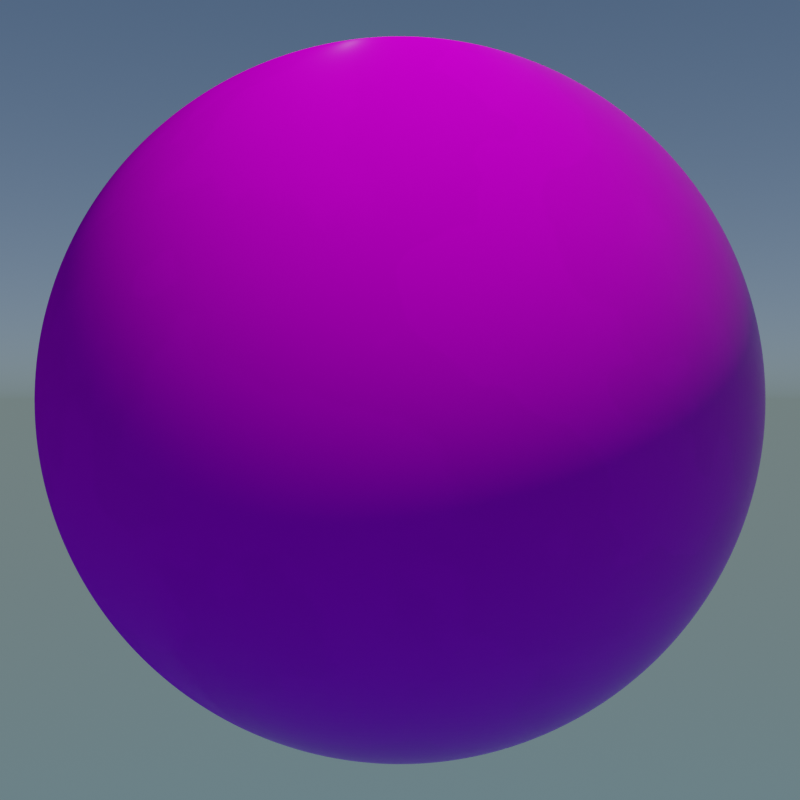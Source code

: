 # Source: Chapter03-04.blend  (saved by Blender 2.81.16; exported with 4.5.12 LTS)
import bpy
from mathutils import Matrix  # noqa: F401  (used for matrix-valued properties, if any)

bpy.ops.wm.read_factory_settings(use_empty=True)
scene = bpy.context.scene
scene.name = 'Scene'

# ---- collections
col_collection = bpy.data.collections.new('Collection'); scene.collection.children.link(col_collection)

# ---- images (referenced by path relative to the original .blend; pixels are not part of the script)
import os
ASSET_DIR = os.environ.get("B2B_ASSET_DIR", "")  # directory of the original .blend (textures are referenced by path, not embedded)
HERE = os.path.dirname(os.path.abspath(__file__))  # packed textures are extracted next to this script under _unpacked/

def load_image(name, relpath, width, height, colorspace="sRGB"):
    """Load a texture the original file referenced (path relative to the .blend, or extracted next to this script)."""
    p = next((c for c in (os.path.join(HERE, relpath), os.path.join(ASSET_DIR, relpath)) if relpath and os.path.exists(c)), "")
    if p:
        img = bpy.data.images.load(p, check_existing=True)
        img.name = name
    else:  # same state as the original file: an image datablock whose file is absent (Cycles renders it pink)
        img = bpy.data.images.new(name, width, height)
        img.source = "FILE"
        img.filepath = "//" + (relpath or name)
    img.colorspace_settings.name = colorspace
    return img
img_rough_plaster_brick_nor_4k_png = load_image('rough_plaster_brick_nor_4k.png', 'Textures/rough_plaster_brick_nor_4k.png', 1024, 1024, 'Non-Color')
img_castle_brick_07_rough_4k_png = load_image('castle_brick_07_rough_4k.png', 'Textures/castle_brick_07_rough_4k.png', 1024, 1024, 'Non-Color')
img_rough_plaster_brick_rough_4k_png = load_image('rough_plaster_brick_rough_4k.png', 'Textures/rough_plaster_brick_rough_4k.png', 1024, 1024, 'Non-Color')
img_castle_brick_07_diff_4k_png = load_image('castle_brick_07_diff_4k.png', 'Textures/castle_brick_07_diff_4k.png', 1024, 1024, 'sRGB')
img_rough_plaster_brick_diff_4k_png = load_image('rough_plaster_brick_diff_4k.png', 'Textures/rough_plaster_brick_diff_4k.png', 1024, 1024, 'sRGB')
img_castle_brick_07_nor_4k_png = load_image('castle_brick_07_nor_4k.png', 'Textures/castle_brick_07_nor_4k.png', 1024, 1024, 'Non-Color')

# ---- materials (node trees are filled in below, after node groups)
mat_spherematerial = bpy.data.materials.new('SphereMaterial')

# ---- material node trees
mat_spherematerial.use_nodes = True; mat_spherematerial.node_tree.nodes.clear()
_N = mat_spherematerial.node_tree.nodes; _L = mat_spherematerial.node_tree.links
n0 = _N.new('ShaderNodeNormalMap'); n0.name = 'Normal Map'; n0.location = (-440, -280)
n1 = _N.new('ShaderNodeMix'); n1.name = 'Mix.002'; n1.location = (-660, -280)
n1.data_type = 'RGBA'
n2 = _N.new('ShaderNodeMix'); n2.name = 'Mix.003'; n2.location = (-640, 280)
n2.data_type = 'RGBA'
n3 = _N.new('ShaderNodeTexImage'); n3.name = 'Image Texture.004'; n3.location = (-1140, 20)
n3.image = img_rough_plaster_brick_nor_4k_png
n4 = _N.new('ShaderNodeTexImage'); n4.name = 'Image Texture.001'; n4.location = (-1140, 280)
n4.image = img_castle_brick_07_rough_4k_png
n5 = _N.new('ShaderNodeOutputMaterial'); n5.name = 'Material Output'; n5.location = (480, 600)
n6 = _N.new('ShaderNodeBsdfPrincipled'); n6.name = 'Principled BSDF'; n6.location = (40, 600)
n6.width = 248
n6.distribution = 'GGX'
n6.subsurface_method = 'BURLEY'
n6.inputs[3].default_value = 1.45
n6.inputs[13].default_value = 0.02
n6.inputs[27].default_value = (0.0, 0.0, 0.0, 1.0)
n6.inputs[28].default_value = 1.0
n7 = _N.new('ShaderNodeTexImage'); n7.name = 'Image Texture.005'; n7.location = (-1140, 540)
n7.image = img_rough_plaster_brick_rough_4k_png
n8 = _N.new('ShaderNodeBrightContrast'); n8.name = 'Bright/Contrast'; n8.location = (-1900, 240)
n8.inputs[1].default_value = -0.02
n8.inputs[2].default_value = -0.02
n9 = _N.new('ShaderNodeTexImage'); n9.name = 'Image Texture'; n9.location = (-2280, 380)
n9.image = img_castle_brick_07_diff_4k_png
n10 = _N.new('ShaderNodeMix'); n10.name = 'Mix'; n10.location = (-1720, 460)
n10.data_type = 'RGBA'
n11 = _N.new('ShaderNodeTexNoise'); n11.name = 'Noise Texture.001'; n11.location = (-2560, 40)
n11.inputs[2].default_value = 3.0
n11.inputs[3].default_value = 3.0
n12 = _N.new('ShaderNodeTexImage'); n12.name = 'Image Texture.003'; n12.location = (-2280, -260)
n12.image = img_rough_plaster_brick_diff_4k_png
n13 = _N.new('ShaderNodeValToRGB'); n13.name = 'ColorRamp.001'; n13.location = (-2280, 40)
while len(n13.color_ramp.elements) > 1: n13.color_ramp.elements.remove(n13.color_ramp.elements[-1])
n13.color_ramp.elements[0].position = 0.43; n13.color_ramp.elements[0].color = (1.0, 1.0, 1.0, 1.0)
_e = n13.color_ramp.elements.new(0.435); _e.color = (0.0, 0.0, 0.0, 1.0)
n14 = _N.new('ShaderNodeMix'); n14.name = 'Mix.001'; n14.location = (-1440, 100)
n14.data_type = 'RGBA'
n15 = _N.new('ShaderNodeTexNoise'); n15.name = 'Noise Texture'; n15.location = (-2540, 660)
n15.inputs[2].default_value = 3.0
n15.inputs[3].default_value = 3.0
n16 = _N.new('ShaderNodeValToRGB'); n16.name = 'ColorRamp'; n16.location = (-2280, 660)
while len(n16.color_ramp.elements) > 1: n16.color_ramp.elements.remove(n16.color_ramp.elements[-1])
n16.color_ramp.elements[0].position = 0.505; n16.color_ramp.elements[0].color = (1.0, 1.0, 1.0, 1.0)
_e = n16.color_ramp.elements.new(0.5209); _e.color = (0.0, 0.0, 0.0, 1.0)
n17 = _N.new('ShaderNodeTexImage'); n17.name = 'Image Texture.002'; n17.location = (-1140, -240)
n17.image = img_castle_brick_07_nor_4k_png
_L.new(n6.outputs[0], n5.inputs[0])
_L.new(n15.outputs[1], n16.inputs[0])
_L.new(n9.outputs[0], n8.inputs[0])
_L.new(n4.outputs[0], n2.inputs[6])
_L.new(n17.outputs[0], n1.inputs[6])
_L.new(n0.outputs[0], n6.inputs[5])
_L.new(n9.outputs[0], n10.inputs[6])
_L.new(n10.outputs[2], n14.inputs[6])
_L.new(n8.outputs[0], n10.inputs[7])
_L.new(n16.outputs[0], n10.inputs[0])
_L.new(n12.outputs[0], n14.inputs[7])
_L.new(n11.outputs[1], n13.inputs[0])
_L.new(n13.outputs[0], n14.inputs[0])
_L.new(n1.outputs[2], n0.inputs[1])
_L.new(n3.outputs[0], n1.inputs[7])
_L.new(n16.outputs[0], n1.inputs[0])
_L.new(n2.outputs[2], n6.inputs[2])
_L.new(n7.outputs[0], n2.inputs[7])
_L.new(n16.outputs[0], n2.inputs[0])
_L.new(n14.outputs[2], n6.inputs[0])
n5.is_active_output = True

# ---- world
world_world = bpy.data.worlds.new('World'); scene.world = world_world
world_world.use_nodes = True; world_world.node_tree.nodes.clear()
_N = world_world.node_tree.nodes; _L = world_world.node_tree.links
n0 = _N.new('ShaderNodeOutputWorld'); n0.name = 'World Output'; n0.location = (300, 300)
n1 = _N.new('ShaderNodeBackground'); n1.name = 'Background'; n1.location = (10, 300)
n2 = _N.new('ShaderNodeTexSky'); n2.name = 'Sky Texture'; n2.location = (-190, 280)
n2.sky_type = 'HOSEK_WILKIE'
n2.sun_elevation = 1.571
_L.new(n1.outputs[0], n0.inputs[0])
_L.new(n2.outputs[0], n1.inputs[0])
n0.is_active_output = True
world_world.color = (0.05088, 0.05088, 0.05088)
world_world.use_sun_shadow = False
world_world.sun_shadow_jitter_overblur = 0.0

# ---- cameras
cam_camera = bpy.data.cameras.new('Camera')
cam_camera.clip_end = 100.0
cam_camera.ortho_scale = 7.314

# ---- lights
light_sun = bpy.data.lights.new('Sun', 'SUN')
light_sun.transmission_factor = 0.0
light_sun.energy = 3.0
light_sun.shadow_soft_size = 0.125

# ---- meshes
me_sphere = bpy.data.meshes.new('Sphere')
me_sphere.from_pydata([(0.0, 0.1951, 0.9808), (0.0, 0.3827, 0.9239), (0.0, 0.5556, 0.8315), (0.0, 0.7071, 0.7071), (0.0, 0.8315, 0.5556), (0.0, 0.9239, 0.3827), (0.0, 0.9808, 0.1951), (0.0, 1.0, 7.55e-08), (0.0, 0.9808, -0.1951), (0.0, 0.5556, -0.8315), (0.03806, 0.1913, 0.9808), (0.07466, 0.3753, 0.9239), (0.1084, 0.5449, 0.8315), (0.1379, 0.6935, 0.7071), (0.1622, 0.8155, 0.5556), (0.1802, 0.9061, 0.3827), (0.1913, 0.9619, 0.1951), (0.1951, 0.9808, 7.55e-08), (0.1913, 0.9619, -0.1951), (0.1802, 0.9061, -0.3827), (0.1622, 0.8155, -0.5556), (0.1379, 0.6935, -0.7071), (0.1084, 0.5449, -0.8315), (0.07466, 0.3753, -0.9239), (0.03806, 0.1913, -0.9808), (0.07466, 0.1802, 0.9808), (0.1464, 0.3536, 0.9239), (0.2126, 0.5133, 0.8315), (0.2706, 0.6533, 0.7071), (0.3182, 0.7682, 0.5556), (0.3536, 0.8536, 0.3827), (0.3753, 0.9061, 0.1951), (0.3827, 0.9239, 7.55e-08), (0.3753, 0.9061, -0.1951), (0.3536, 0.8536, -0.3827), (0.3182, 0.7682, -0.5556), (0.2706, 0.6533, -0.7071), (0.2126, 0.5133, -0.8315), (0.1464, 0.3536, -0.9239), (0.07466, 0.1802, -0.9808), (0.1084, 0.1622, 0.9808), (0.2126, 0.3182, 0.9239), (0.3087, 0.4619, 0.8315), (0.3928, 0.5879, 0.7071), (0.4619, 0.6913, 0.5556), (0.5133, 0.7682, 0.3827), (0.5449, 0.8155, 0.1951), (0.5556, 0.8315, 7.55e-08), (0.5449, 0.8155, -0.1951), (0.5133, 0.7682, -0.3827), (0.4619, 0.6913, -0.5556), (0.3928, 0.5879, -0.7071), (0.3087, 0.4619, -0.8315), (0.2126, 0.3182, -0.9239), (0.1084, 0.1622, -0.9808), (0.1379, 0.1379, 0.9808), (0.2706, 0.2706, 0.9239), (0.3928, 0.3928, 0.8315), (0.5, 0.5, 0.7071), (0.5879, 0.5879, 0.5556), (0.6533, 0.6533, 0.3827), (0.6935, 0.6935, 0.1951), (0.7071, 0.7071, 7.55e-08), (0.6935, 0.6935, -0.1951), (0.6533, 0.6533, -0.3827), (0.5879, 0.5879, -0.5556), (0.5, 0.5, -0.7071), (0.3928, 0.3928, -0.8315), (0.2706, 0.2706, -0.9239), (0.1379, 0.1379, -0.9808), (0.1622, 0.1084, 0.9808), (0.3182, 0.2126, 0.9239), (0.4619, 0.3087, 0.8315), (0.5879, 0.3928, 0.7071), (0.6913, 0.4619, 0.5556), (0.7682, 0.5133, 0.3827), (0.8155, 0.5449, 0.1951), (0.8315, 0.5556, 7.55e-08), (0.8155, 0.5449, -0.1951), (0.7682, 0.5133, -0.3827), (0.6913, 0.4619, -0.5556), (0.5879, 0.3928, -0.7071), (0.4619, 0.3087, -0.8315), (0.3182, 0.2126, -0.9239), (0.1622, 0.1084, -0.9808), (0.1802, 0.07466, 0.9808), (0.3536, 0.1464, 0.9239), (0.5133, 0.2126, 0.8315), (0.6533, 0.2706, 0.7071), (0.7682, 0.3182, 0.5556), (0.8536, 0.3536, 0.3827), (0.9061, 0.3753, 0.1951), (0.9239, 0.3827, 7.55e-08), (0.9061, 0.3753, -0.1951), (0.8536, 0.3536, -0.3827), (0.7682, 0.3182, -0.5556), (0.6533, 0.2706, -0.7071), (0.5133, 0.2126, -0.8315), (0.3536, 0.1464, -0.9239), (0.1802, 0.07466, -0.9808), (0.1913, 0.03806, 0.9808), (0.3753, 0.07466, 0.9239), (0.5449, 0.1084, 0.8315), (0.6935, 0.1379, 0.7071), (0.8155, 0.1622, 0.5556), (0.9061, 0.1802, 0.3827), (0.9619, 0.1913, 0.1951), (0.9808, 0.1951, 7.55e-08), (0.9619, 0.1913, -0.1951), (0.9061, 0.1802, -0.3827), (0.8155, 0.1622, -0.5556), (0.6935, 0.1379, -0.7071), (0.5449, 0.1084, -0.8315), (0.3753, 0.07466, -0.9239), (0.1913, 0.03806, -0.9808), (0.1951, -3.266e-07, 0.9808), (0.3827, -3.192e-07, 0.9239), (0.5556, -3.117e-07, 0.8315), (0.7071, -3.192e-07, 0.7071), (0.8315, -3.341e-07, 0.5556), (0.9239, -2.745e-07, 0.3827), (0.9808, -3.937e-07, 0.1951), (1.0, -3.788e-07, 7.55e-08), (0.9808, -3.937e-07, -0.1951), (0.9239, -2.298e-07, -0.3827), (0.8315, -3.341e-07, -0.5556), (0.7071, -3.192e-07, -0.7071), (0.5556, -3.415e-07, -0.8315), (0.3827, -3.043e-07, -0.9239), (0.1951, -3.08e-07, -0.9808), (0.1913, -0.03806, 0.9808), (0.3753, -0.07466, 0.9239), (0.5449, -0.1084, 0.8315), (0.6935, -0.138, 0.7071), (0.8155, -0.1622, 0.5556), (0.9061, -0.1802, 0.3827), (0.9619, -0.1913, 0.1951), (0.9808, -0.1951, 7.55e-08), (0.9619, -0.1913, -0.1951), (0.9061, -0.1802, -0.3827), (0.8155, -0.1622, -0.5556), (0.6935, -0.138, -0.7071), (0.5449, -0.1084, -0.8315), (0.3753, -0.07466, -0.9239), (0.1913, -0.03806, -0.9808), (0.1802, -0.07466, 0.9808), (0.3536, -0.1464, 0.9239), (0.5133, -0.2126, 0.8315), (0.6533, -0.2706, 0.7071), (0.7682, -0.3182, 0.5556), (0.8536, -0.3536, 0.3827), (0.9061, -0.3753, 0.1951), (0.9239, -0.3827, 7.55e-08), (0.9061, -0.3753, -0.1951), (0.8536, -0.3536, -0.3827), (0.7682, -0.3182, -0.5556), (0.6533, -0.2706, -0.7071), (0.5133, -0.2126, -0.8315), (0.3536, -0.1464, -0.9239), (0.1802, -0.07466, -0.9808), (0.1622, -0.1084, 0.9808), (0.3182, -0.2126, 0.9239), (0.4619, -0.3087, 0.8315), (0.5879, -0.3928, 0.7071), (0.6913, -0.4619, 0.5556), (0.7682, -0.5133, 0.3827), (0.8155, -0.5449, 0.1951), (0.8315, -0.5556, 7.55e-08), (0.8155, -0.5449, -0.1951), (0.7682, -0.5133, -0.3827), (0.6913, -0.4619, -0.5556), (0.5879, -0.3928, -0.7071), (0.4619, -0.3087, -0.8315), (0.3182, -0.2126, -0.9239), (0.1622, -0.1084, -0.9808), (0.1379, -0.138, 0.9808), (0.2706, -0.2706, 0.9239), (0.3928, -0.3928, 0.8315), (0.5, -0.5, 0.7071), (0.5879, -0.5879, 0.5556), (0.6533, -0.6533, 0.3827), (0.6935, -0.6935, 0.1951), (0.7071, -0.7071, 7.55e-08), (0.6935, -0.6935, -0.1951), (0.6533, -0.6533, -0.3827), (0.5879, -0.5879, -0.5556), (0.5, -0.5, -0.7071), (0.3928, -0.3928, -0.8315), (0.2706, -0.2706, -0.9239), (0.1379, -0.138, -0.9808), (0.1084, -0.1622, 0.9808), (0.2126, -0.3182, 0.9239), (0.3087, -0.4619, 0.8315), (0.3928, -0.5879, 0.7071), (0.4619, -0.6913, 0.5556), (0.5133, -0.7682, 0.3827), (0.5449, -0.8155, 0.1951), (0.5556, -0.8315, 7.55e-08), (0.5449, -0.8155, -0.1951), (0.5133, -0.7682, -0.3827), (0.4619, -0.6913, -0.5556), (0.3928, -0.5879, -0.7071), (0.3087, -0.4619, -0.8315), (0.2126, -0.3182, -0.9239), (0.1084, -0.1622, -0.9808), (0.0, -3.258e-07, -1.0), (0.07466, -0.1802, 0.9808), (0.1464, -0.3536, 0.9239), (0.2126, -0.5133, 0.8315), (0.2706, -0.6533, 0.7071), (0.3182, -0.7682, 0.5556), (0.3536, -0.8536, 0.3827), (0.3753, -0.9061, 0.1951), (0.3827, -0.9239, 7.55e-08), (0.3753, -0.9061, -0.1951), (0.3536, -0.8536, -0.3827), (0.3182, -0.7682, -0.5556), (0.2706, -0.6533, -0.7071), (0.2126, -0.5133, -0.8315), (0.1464, -0.3536, -0.9239), (0.07466, -0.1802, -0.9808), (0.03806, -0.1913, 0.9808), (0.07466, -0.3753, 0.9239), (0.1084, -0.5449, 0.8315), (0.1379, -0.6935, 0.7071), (0.1622, -0.8155, 0.5556), (0.1802, -0.9061, 0.3827), (0.1913, -0.9619, 0.1951), (0.1951, -0.9808, 7.55e-08), (0.1913, -0.9619, -0.1951), (0.1802, -0.9061, -0.3827), (0.1622, -0.8155, -0.5556), (0.1379, -0.6935, -0.7071), (0.1084, -0.5449, -0.8315), (0.07466, -0.3753, -0.9239), (0.03806, -0.1913, -0.9808), (-7.212e-09, -0.1951, 0.9808), (4.122e-08, -0.3827, 0.9239), (2.632e-08, -0.5556, 0.8315), (-2.584e-08, -0.7071, 0.7071), (-8.544e-08, -0.8315, 0.5556), (6.357e-08, -0.9239, 0.3827), (-8.544e-08, -0.9808, 0.1951), (-1.003e-07, -1.0, 7.55e-08), (-8.544e-08, -0.9808, -0.1951), (6.357e-08, -0.9239, -0.3827), (-8.544e-08, -0.8315, -0.5556), (-2.584e-08, -0.7071, -0.7071), (-1.094e-08, -0.5556, -0.8315), (3.964e-09, -0.3827, -0.9239), (3.964e-09, -0.1951, -0.9808), (-0.03806, -0.1913, 0.9808), (-0.07466, -0.3753, 0.9239), (-0.1084, -0.5449, 0.8315), (-0.1379, -0.6935, 0.7071), (-0.1622, -0.8155, 0.5556), (-0.1802, -0.9061, 0.3827), (-0.1913, -0.9619, 0.1951), (-0.1951, -0.9808, 7.55e-08), (-0.1913, -0.9619, -0.1951), (-0.1802, -0.9061, -0.3827), (-0.1622, -0.8155, -0.5556), (-0.1379, -0.6935, -0.7071), (-0.1084, -0.5449, -0.8315), (-0.07466, -0.3753, -0.9239), (-0.03806, -0.1913, -0.9808), (-0.07466, -0.1802, 0.9808), (-0.1464, -0.3536, 0.9239), (-0.2126, -0.5133, 0.8315), (-0.2706, -0.6533, 0.7071), (-0.3182, -0.7682, 0.5556), (-0.3536, -0.8536, 0.3827), (-0.3753, -0.9061, 0.1951), (-0.3827, -0.9239, 7.55e-08), (-0.3753, -0.9061, -0.1951), (-0.3536, -0.8536, -0.3827), (-0.3182, -0.7682, -0.5556), (-0.2706, -0.6533, -0.7071), (-0.2126, -0.5133, -0.8315), (-0.1464, -0.3536, -0.9239), (-0.07466, -0.1802, -0.9808), (-0.1084, -0.1622, 0.9808), (-0.2126, -0.3182, 0.9239), (-0.3087, -0.4619, 0.8315), (-0.3928, -0.5879, 0.7071), (-0.4619, -0.6913, 0.5556), (-0.5133, -0.7682, 0.3827), (-0.5449, -0.8155, 0.1951), (-0.5556, -0.8315, 7.55e-08), (-0.5449, -0.8155, -0.1951), (-0.5133, -0.7682, -0.3827), (-0.4619, -0.6913, -0.5556), (-0.3928, -0.5879, -0.7071), (-0.3087, -0.4619, -0.8315), (-0.2126, -0.3182, -0.9239), (-0.1084, -0.1622, -0.9808), (-2.304e-07, -5.562e-07, 1.0), (-0.1379, -0.138, 0.9808), (-0.2706, -0.2706, 0.9239), (-0.3928, -0.3928, 0.8315), (-0.5, -0.5, 0.7071), (-0.5879, -0.5879, 0.5556), (-0.6533, -0.6533, 0.3827), (-0.6935, -0.6935, 0.1951), (-0.7071, -0.7071, 7.55e-08), (-0.6935, -0.6935, -0.1951), (-0.6533, -0.6533, -0.3827), (-0.5879, -0.5879, -0.5556), (-0.5, -0.5, -0.7071), (-0.3928, -0.3928, -0.8315), (-0.2706, -0.2706, -0.9239), (-0.1379, -0.1379, -0.9808), (-0.1622, -0.1084, 0.9808), (-0.3182, -0.2126, 0.9239), (-0.4619, -0.3087, 0.8315), (-0.5879, -0.3928, 0.7071), (-0.6913, -0.4619, 0.5556), (-0.7682, -0.5133, 0.3827), (-0.8155, -0.5449, 0.1951), (-0.8315, -0.5556, 7.55e-08), (-0.8155, -0.5449, -0.1951), (-0.7682, -0.5133, -0.3827), (-0.6913, -0.4619, -0.5556), (-0.5879, -0.3928, -0.7071), (-0.4619, -0.3087, -0.8315), (-0.3182, -0.2126, -0.9239), (-0.1622, -0.1084, -0.9808), (-0.1802, -0.07466, 0.9808), (-0.3536, -0.1464, 0.9239), (-0.5133, -0.2126, 0.8315), (-0.6533, -0.2706, 0.7071), (-0.7682, -0.3182, 0.5556), (-0.8536, -0.3536, 0.3827), (-0.9061, -0.3753, 0.1951), (-0.9239, -0.3827, 7.55e-08), (-0.9061, -0.3753, -0.1951), (-0.8536, -0.3536, -0.3827), (-0.7682, -0.3182, -0.5556), (-0.6533, -0.2706, -0.7071), (-0.5133, -0.2126, -0.8315), (-0.3536, -0.1464, -0.9239), (-0.1802, -0.07466, -0.9808), (-0.1913, -0.03806, 0.9808), (-0.3753, -0.07466, 0.9239), (-0.5449, -0.1084, 0.8315), (-0.6935, -0.1379, 0.7071), (-0.8155, -0.1622, 0.5556), (-0.9061, -0.1802, 0.3827), (-0.9619, -0.1913, 0.1951), (-0.9808, -0.1951, 7.55e-08), (-0.9619, -0.1913, -0.1951), (-0.9061, -0.1802, -0.3827), (-0.8155, -0.1622, -0.5556), (-0.6935, -0.1379, -0.7071), (-0.5449, -0.1084, -0.8315), (-0.3753, -0.07466, -0.9239), (-0.1913, -0.03806, -0.9808), (-0.1951, -3.117e-07, 0.9808), (-0.3827, -2.819e-07, 0.9239), (-0.5556, -2.819e-07, 0.8315), (-0.7071, -1.851e-07, 0.7071), (-0.8315, -1.404e-07, 0.5556), (-0.9239, -3.192e-07, 0.3827), (-0.9808, -9.567e-08, 0.1951), (-1.0, -1.404e-07, 7.55e-08), (-0.9808, -9.567e-08, -0.1951), (-0.9239, -3.192e-07, -0.3827), (-0.8315, -1.404e-07, -0.5556), (-0.7071, -1.851e-07, -0.7071), (-0.5556, -2.596e-07, -0.8315), (-0.3827, -2.521e-07, -0.9239), (-0.1951, -3.155e-07, -0.9808), (-0.1913, 0.03806, 0.9808), (-0.3753, 0.07466, 0.9239), (-0.5449, 0.1084, 0.8315), (-0.6935, 0.1379, 0.7071), (-0.8155, 0.1622, 0.5556), (-0.9061, 0.1802, 0.3827), (-0.9619, 0.1913, 0.1951), (-0.9808, 0.1951, 7.55e-08), (-0.9619, 0.1913, -0.1951), (-0.9061, 0.1802, -0.3827), (-0.8155, 0.1622, -0.5556), (-0.6935, 0.1379, -0.7071), (-0.5449, 0.1084, -0.8315), (-0.3753, 0.07466, -0.9239), (-0.1913, 0.03806, -0.9808), (-0.1802, 0.07466, 0.9808), (-0.3536, 0.1464, 0.9239), (-0.5133, 0.2126, 0.8315), (-0.6533, 0.2706, 0.7071), (-0.7682, 0.3182, 0.5556), (-0.8536, 0.3536, 0.3827), (-0.9061, 0.3753, 0.1951), (-0.9239, 0.3827, 7.55e-08), (-0.9061, 0.3753, -0.1951), (-0.8536, 0.3536, -0.3827), (-0.7682, 0.3182, -0.5556), (-0.6533, 0.2706, -0.7071), (-0.5133, 0.2126, -0.8315), (-0.3536, 0.1464, -0.9239), (-0.1802, 0.07466, -0.9808), (-0.1622, 0.1084, 0.9808), (-0.3182, 0.2126, 0.9239), (-0.4619, 0.3087, 0.8315), (-0.5879, 0.3928, 0.7071), (-0.6913, 0.4619, 0.5556), (-0.7682, 0.5133, 0.3827), (-0.8155, 0.5449, 0.1951), (-0.8315, 0.5556, 7.55e-08), (-0.8155, 0.5449, -0.1951), (-0.7682, 0.5133, -0.3827), (-0.6913, 0.4619, -0.5556), (-0.5879, 0.3928, -0.7071), (-0.4619, 0.3087, -0.8315), (-0.3182, 0.2126, -0.9239), (-0.1622, 0.1084, -0.9808), (-0.1379, 0.1379, 0.9808), (-0.2706, 0.2706, 0.9239), (-0.3928, 0.3928, 0.8315), (-0.5, 0.5, 0.7071), (-0.5879, 0.5879, 0.5556), (-0.6533, 0.6533, 0.3827), (-0.6935, 0.6935, 0.1951), (-0.7071, 0.7071, 7.55e-08), (-0.6935, 0.6935, -0.1951), (-0.6533, 0.6533, -0.3827), (-0.5879, 0.5879, -0.5556), (-0.5, 0.5, -0.7071), (-0.3928, 0.3928, -0.8315), (-0.2706, 0.2706, -0.9239), (-0.1379, 0.1379, -0.9808), (-0.1084, 0.1622, 0.9808), (-0.2126, 0.3182, 0.9239), (-0.3087, 0.4619, 0.8315), (-0.3928, 0.5879, 0.7071), (-0.4619, 0.6913, 0.5556), (-0.5133, 0.7682, 0.3827), (-0.5449, 0.8155, 0.1951), (-0.5556, 0.8315, 7.55e-08), (-0.5449, 0.8155, -0.1951), (-0.5133, 0.7682, -0.3827), (-0.4619, 0.6913, -0.5556), (-0.3928, 0.5879, -0.7071), (-0.3087, 0.4619, -0.8315), (-0.2126, 0.3182, -0.9239), (-0.1084, 0.1622, -0.9808), (-0.07466, 0.1802, 0.9808), (-0.1464, 0.3536, 0.9239), (-0.2126, 0.5133, 0.8315), (-0.2706, 0.6533, 0.7071), (-0.3182, 0.7682, 0.5556), (-0.3536, 0.8536, 0.3827), (-0.3753, 0.9061, 0.1951), (-0.3827, 0.9239, 7.55e-08), (-0.3753, 0.9061, -0.1951), (-0.3536, 0.8536, -0.3827), (-0.3182, 0.7682, -0.5556), (-0.2706, 0.6533, -0.7071), (-0.2126, 0.5133, -0.8315), (-0.1464, 0.3536, -0.9239), (-0.07466, 0.1802, -0.9808), (-0.03806, 0.1913, 0.9808), (-0.07466, 0.3753, 0.9239), (-0.1084, 0.5449, 0.8315), (-0.1379, 0.6935, 0.7071), (-0.1622, 0.8155, 0.5556), (-0.1802, 0.9061, 0.3827), (-0.1913, 0.9619, 0.1951), (-0.1951, 0.9808, 7.55e-08), (-0.1913, 0.9619, -0.1951), (-0.1802, 0.9061, -0.3827), (-0.1622, 0.8155, -0.5556), (-0.1379, 0.6935, -0.7071), (-0.1084, 0.5449, -0.8315), (-0.07466, 0.3753, -0.9239), (-0.03806, 0.1913, -0.9808), (6.357e-08, 0.9239, -0.3827), (2.722e-07, 0.8315, -0.5556), (1.53e-07, 0.7071, -0.7071), (7.847e-08, 0.3827, -0.9239), (1.514e-08, 0.1951, -0.9808)], [], [(0, 296, 10), (205, 481, 24), (8, 7, 17, 18), (1, 0, 10, 11), (477, 8, 18, 19), (2, 1, 11, 12), (478, 477, 19, 20), (3, 2, 12, 13), (479, 478, 20, 21), (4, 3, 13, 14), (9, 479, 21, 22), (5, 4, 14, 15), (480, 9, 22, 23), (6, 5, 15, 16), (481, 480, 23, 24), (7, 6, 16, 17), (24, 23, 38, 39), (17, 16, 31, 32), (10, 296, 25), (205, 24, 39), (18, 17, 32, 33), (11, 10, 25, 26), (19, 18, 33, 34), (12, 11, 26, 27), (20, 19, 34, 35), (13, 12, 27, 28), (21, 20, 35, 36), (14, 13, 28, 29), (22, 21, 36, 37), (15, 14, 29, 30), (23, 22, 37, 38), (16, 15, 30, 31), (28, 27, 42, 43), (36, 35, 50, 51), (29, 28, 43, 44), (37, 36, 51, 52), (30, 29, 44, 45), (38, 37, 52, 53), (31, 30, 45, 46), (39, 38, 53, 54), (32, 31, 46, 47), (25, 296, 40), (205, 39, 54), (33, 32, 47, 48), (26, 25, 40, 41), (34, 33, 48, 49), (27, 26, 41, 42), (35, 34, 49, 50), (47, 46, 61, 62), (40, 296, 55), (205, 54, 69), (48, 47, 62, 63), (41, 40, 55, 56), (49, 48, 63, 64), (42, 41, 56, 57), (50, 49, 64, 65), (43, 42, 57, 58), (51, 50, 65, 66), (44, 43, 58, 59), (52, 51, 66, 67), (45, 44, 59, 60), (53, 52, 67, 68), (46, 45, 60, 61), (54, 53, 68, 69), (66, 65, 80, 81), (59, 58, 73, 74), (67, 66, 81, 82), (60, 59, 74, 75), (68, 67, 82, 83), (61, 60, 75, 76), (69, 68, 83, 84), (62, 61, 76, 77), (55, 296, 70), (205, 69, 84), (63, 62, 77, 78), (56, 55, 70, 71), (64, 63, 78, 79), (57, 56, 71, 72), (65, 64, 79, 80), (58, 57, 72, 73), (70, 296, 85), (205, 84, 99), (78, 77, 92, 93), (71, 70, 85, 86), (79, 78, 93, 94), (72, 71, 86, 87), (80, 79, 94, 95), (73, 72, 87, 88), (81, 80, 95, 96), (74, 73, 88, 89), (82, 81, 96, 97), (75, 74, 89, 90), (83, 82, 97, 98), (76, 75, 90, 91), (84, 83, 98, 99), (77, 76, 91, 92), (89, 88, 103, 104), (97, 96, 111, 112), (90, 89, 104, 105), (98, 97, 112, 113), (91, 90, 105, 106), (99, 98, 113, 114), (92, 91, 106, 107), (85, 296, 100), (205, 99, 114), (93, 92, 107, 108), (86, 85, 100, 101), (94, 93, 108, 109), (87, 86, 101, 102), (95, 94, 109, 110), (88, 87, 102, 103), (96, 95, 110, 111), (108, 107, 122, 123), (101, 100, 115, 116), (109, 108, 123, 124), (102, 101, 116, 117), (110, 109, 124, 125), (103, 102, 117, 118), (111, 110, 125, 126), (104, 103, 118, 119), (112, 111, 126, 127), (105, 104, 119, 120), (113, 112, 127, 128), (106, 105, 120, 121), (114, 113, 128, 129), (107, 106, 121, 122), (100, 296, 115), (205, 114, 129), (127, 126, 141, 142), (120, 119, 134, 135), (128, 127, 142, 143), (121, 120, 135, 136), (129, 128, 143, 144), (122, 121, 136, 137), (115, 296, 130), (205, 129, 144), (123, 122, 137, 138), (116, 115, 130, 131), (124, 123, 138, 139), (117, 116, 131, 132), (125, 124, 139, 140), (118, 117, 132, 133), (126, 125, 140, 141), (119, 118, 133, 134), (139, 138, 153, 154), (132, 131, 146, 147), (140, 139, 154, 155), (133, 132, 147, 148), (141, 140, 155, 156), (134, 133, 148, 149), (142, 141, 156, 157), (135, 134, 149, 150), (143, 142, 157, 158), (136, 135, 150, 151), (144, 143, 158, 159), (137, 136, 151, 152), (130, 296, 145), (205, 144, 159), (138, 137, 152, 153), (131, 130, 145, 146), (158, 157, 172, 173), (151, 150, 165, 166), (159, 158, 173, 174), (152, 151, 166, 167), (145, 296, 160), (205, 159, 174), (153, 152, 167, 168), (146, 145, 160, 161), (154, 153, 168, 169), (147, 146, 161, 162), (155, 154, 169, 170), (148, 147, 162, 163), (156, 155, 170, 171), (149, 148, 163, 164), (157, 156, 171, 172), (150, 149, 164, 165), (162, 161, 176, 177), (170, 169, 184, 185), (163, 162, 177, 178), (171, 170, 185, 186), (164, 163, 178, 179), (172, 171, 186, 187), (165, 164, 179, 180), (173, 172, 187, 188), (166, 165, 180, 181), (174, 173, 188, 189), (167, 166, 181, 182), (160, 296, 175), (205, 174, 189), (168, 167, 182, 183), (161, 160, 175, 176), (169, 168, 183, 184), (181, 180, 195, 196), (189, 188, 203, 204), (182, 181, 196, 197), (175, 296, 190), (205, 189, 204), (183, 182, 197, 198), (176, 175, 190, 191), (184, 183, 198, 199), (177, 176, 191, 192), (185, 184, 199, 200), (178, 177, 192, 193), (186, 185, 200, 201), (179, 178, 193, 194), (187, 186, 201, 202), (180, 179, 194, 195), (188, 187, 202, 203), (200, 199, 215, 216), (193, 192, 208, 209), (201, 200, 216, 217), (194, 193, 209, 210), (202, 201, 217, 218), (195, 194, 210, 211), (203, 202, 218, 219), (196, 195, 211, 212), (204, 203, 219, 220), (197, 196, 212, 213), (190, 296, 206), (205, 204, 220), (198, 197, 213, 214), (191, 190, 206, 207), (199, 198, 214, 215), (192, 191, 207, 208), (220, 219, 234, 235), (213, 212, 227, 228), (206, 296, 221), (205, 220, 235), (214, 213, 228, 229), (207, 206, 221, 222), (215, 214, 229, 230), (208, 207, 222, 223), (216, 215, 230, 231), (209, 208, 223, 224), (217, 216, 231, 232), (210, 209, 224, 225), (218, 217, 232, 233), (211, 210, 225, 226), (219, 218, 233, 234), (212, 211, 226, 227), (224, 223, 238, 239), (232, 231, 246, 247), (225, 224, 239, 240), (233, 232, 247, 248), (226, 225, 240, 241), (234, 233, 248, 249), (227, 226, 241, 242), (235, 234, 249, 250), (228, 227, 242, 243), (221, 296, 236), (205, 235, 250), (229, 228, 243, 244), (222, 221, 236, 237), (230, 229, 244, 245), (223, 222, 237, 238), (231, 230, 245, 246), (243, 242, 257, 258), (236, 296, 251), (205, 250, 265), (244, 243, 258, 259), (237, 236, 251, 252), (245, 244, 259, 260), (238, 237, 252, 253), (246, 245, 260, 261), (239, 238, 253, 254), (247, 246, 261, 262), (240, 239, 254, 255), (248, 247, 262, 263), (241, 240, 255, 256), (249, 248, 263, 264), (242, 241, 256, 257), (250, 249, 264, 265), (262, 261, 276, 277), (255, 254, 269, 270), (263, 262, 277, 278), (256, 255, 270, 271), (264, 263, 278, 279), (257, 256, 271, 272), (265, 264, 279, 280), (258, 257, 272, 273), (251, 296, 266), (205, 265, 280), (259, 258, 273, 274), (252, 251, 266, 267), (260, 259, 274, 275), (253, 252, 267, 268), (261, 260, 275, 276), (254, 253, 268, 269), (205, 280, 295), (274, 273, 288, 289), (267, 266, 281, 282), (275, 274, 289, 290), (268, 267, 282, 283), (276, 275, 290, 291), (269, 268, 283, 284), (277, 276, 291, 292), (270, 269, 284, 285), (278, 277, 292, 293), (271, 270, 285, 286), (279, 278, 293, 294), (272, 271, 286, 287), (280, 279, 294, 295), (273, 272, 287, 288), (266, 296, 281), (293, 292, 308, 309), (286, 285, 301, 302), (294, 293, 309, 310), (287, 286, 302, 303), (295, 294, 310, 311), (288, 287, 303, 304), (281, 296, 297), (205, 295, 311), (289, 288, 304, 305), (282, 281, 297, 298), (290, 289, 305, 306), (283, 282, 298, 299), (291, 290, 306, 307), (284, 283, 299, 300), (292, 291, 307, 308), (285, 284, 300, 301), (298, 297, 312, 313), (306, 305, 320, 321), (299, 298, 313, 314), (307, 306, 321, 322), (300, 299, 314, 315), (308, 307, 322, 323), (301, 300, 315, 316), (309, 308, 323, 324), (302, 301, 316, 317), (310, 309, 324, 325), (303, 302, 317, 318), (311, 310, 325, 326), (304, 303, 318, 319), (297, 296, 312), (205, 311, 326), (305, 304, 319, 320), (317, 316, 331, 332), (325, 324, 339, 340), (318, 317, 332, 333), (326, 325, 340, 341), (319, 318, 333, 334), (312, 296, 327), (205, 326, 341), (320, 319, 334, 335), (313, 312, 327, 328), (321, 320, 335, 336), (314, 313, 328, 329), (322, 321, 336, 337), (315, 314, 329, 330), (323, 322, 337, 338), (316, 315, 330, 331), (324, 323, 338, 339), (336, 335, 350, 351), (329, 328, 343, 344), (337, 336, 351, 352), (330, 329, 344, 345), (338, 337, 352, 353), (331, 330, 345, 346), (339, 338, 353, 354), (332, 331, 346, 347), (340, 339, 354, 355), (333, 332, 347, 348), (341, 340, 355, 356), (334, 333, 348, 349), (327, 296, 342), (205, 341, 356), (335, 334, 349, 350), (328, 327, 342, 343), (355, 354, 369, 370), (348, 347, 362, 363), (356, 355, 370, 371), (349, 348, 363, 364), (342, 296, 357), (205, 356, 371), (350, 349, 364, 365), (343, 342, 357, 358), (351, 350, 365, 366), (344, 343, 358, 359), (352, 351, 366, 367), (345, 344, 359, 360), (353, 352, 367, 368), (346, 345, 360, 361), (354, 353, 368, 369), (347, 346, 361, 362), (359, 358, 373, 374), (367, 366, 381, 382), (360, 359, 374, 375), (368, 367, 382, 383), (361, 360, 375, 376), (369, 368, 383, 384), (362, 361, 376, 377), (370, 369, 384, 385), (363, 362, 377, 378), (371, 370, 385, 386), (364, 363, 378, 379), (357, 296, 372), (205, 371, 386), (365, 364, 379, 380), (358, 357, 372, 373), (366, 365, 380, 381), (378, 377, 392, 393), (386, 385, 400, 401), (379, 378, 393, 394), (372, 296, 387), (205, 386, 401), (380, 379, 394, 395), (373, 372, 387, 388), (381, 380, 395, 396), (374, 373, 388, 389), (382, 381, 396, 397), (375, 374, 389, 390), (383, 382, 397, 398), (376, 375, 390, 391), (384, 383, 398, 399), (377, 376, 391, 392), (385, 384, 399, 400), (397, 396, 411, 412), (390, 389, 404, 405), (398, 397, 412, 413), (391, 390, 405, 406), (399, 398, 413, 414), (392, 391, 406, 407), (400, 399, 414, 415), (393, 392, 407, 408), (401, 400, 415, 416), (394, 393, 408, 409), (387, 296, 402), (205, 401, 416), (395, 394, 409, 410), (388, 387, 402, 403), (396, 395, 410, 411), (389, 388, 403, 404), (416, 415, 430, 431), (409, 408, 423, 424), (402, 296, 417), (205, 416, 431), (410, 409, 424, 425), (403, 402, 417, 418), (411, 410, 425, 426), (404, 403, 418, 419), (412, 411, 426, 427), (405, 404, 419, 420), (413, 412, 427, 428), (406, 405, 420, 421), (414, 413, 428, 429), (407, 406, 421, 422), (415, 414, 429, 430), (408, 407, 422, 423), (428, 427, 442, 443), (421, 420, 435, 436), (429, 428, 443, 444), (422, 421, 436, 437), (430, 429, 444, 445), (423, 422, 437, 438), (431, 430, 445, 446), (424, 423, 438, 439), (417, 296, 432), (205, 431, 446), (425, 424, 439, 440), (418, 417, 432, 433), (426, 425, 440, 441), (419, 418, 433, 434), (427, 426, 441, 442), (420, 419, 434, 435), (432, 296, 447), (205, 446, 461), (440, 439, 454, 455), (433, 432, 447, 448), (441, 440, 455, 456), (434, 433, 448, 449), (442, 441, 456, 457), (435, 434, 449, 450), (443, 442, 457, 458), (436, 435, 450, 451), (444, 443, 458, 459), (437, 436, 451, 452), (445, 444, 459, 460), (438, 437, 452, 453), (446, 445, 460, 461), (439, 438, 453, 454), (451, 450, 465, 466), (459, 458, 473, 474), (452, 451, 466, 467), (460, 459, 474, 475), (453, 452, 467, 468), (461, 460, 475, 476), (454, 453, 468, 469), (447, 296, 462), (205, 461, 476), (455, 454, 469, 470), (448, 447, 462, 463), (456, 455, 470, 471), (449, 448, 463, 464), (457, 456, 471, 472), (450, 449, 464, 465), (458, 457, 472, 473), (470, 469, 7, 8), (463, 462, 0, 1), (471, 470, 8, 477), (464, 463, 1, 2), (472, 471, 477, 478), (465, 464, 2, 3), (473, 472, 478, 479), (466, 465, 3, 4), (474, 473, 479, 9), (467, 466, 4, 5), (475, 474, 9, 480), (468, 467, 5, 6), (476, 475, 480, 481), (469, 468, 6, 7), (462, 296, 0), (205, 476, 481)])
me_sphere.polygons.foreach_set('use_smooth', [True] * 512)
_uv = me_sphere.uv_layers.new(name='UVMap')
_uv.uv.foreach_set('vector', [1.024, 0.9375, 0.9912, 1.0, 0.9585, 0.9375, 0.9912, 0.0, 1.024, 0.0625, 0.9585, 0.0625, 1.024, 0.4375, 1.024, 0.5, 0.9585, 0.5, 0.9585, 0.4375, 1.024, 0.875, 1.024, 0.9375, 0.9585, 0.9375, 0.9585, 0.875, 1.024, 0.375, 1.024, 0.4375, 0.9585, 0.4375, 0.9585, 0.375, 1.024, 0.8125, 1.024, 0.875, 0.9585, 0.875, 0.9585, 0.8125, 1.024, 0.3125, 1.024, 0.375, 0.9585, 0.375, 0.9585, 0.3125, 1.024, 0.75, 1.024, 0.8125, 0.9585, 0.8125, 0.9585, 0.75, 1.024, 0.25, 1.024, 0.3125, 0.9585, 0.3125, 0.9585, 0.25, 1.024, 0.6875, 1.024, 0.75, 0.9585, 0.75, 0.9585, 0.6875, 1.024, 0.1875, 1.024, 0.25, 0.9585, 0.25, 0.9585, 0.1875, 1.024, 0.625, 1.024, 0.6875, 0.9585, 0.6875, 0.9585, 0.625, 1.024, 0.125, 1.024, 0.1875, 0.9585, 0.1875, 0.9585, 0.125, 1.024, 0.5625, 1.024, 0.625, 0.9585, 0.625, 0.9585, 0.5625, 1.024, 0.0625, 1.024, 0.125, 0.9585, 0.125, 0.9585, 0.0625, 1.024, 0.5, 1.024, 0.5625, 0.9585, 0.5625, 0.9585, 0.5, 0.9585, 0.0625, 0.9585, 0.125, 0.893, 0.125, 0.893, 0.0625, 0.9585, 0.5, 0.9585, 0.5625, 0.893, 0.5625, 0.893, 0.5, 0.9585, 0.9375, 0.9257, 1.0, 0.893, 0.9375, 0.9257, 0.0, 0.9585, 0.0625, 0.893, 0.0625, 0.9585, 0.4375, 0.9585, 0.5, 0.893, 0.5, 0.893, 0.4375, 0.9585, 0.875, 0.9585, 0.9375, 0.893, 0.9375, 0.893, 0.875, 0.9585, 0.375, 0.9585, 0.4375, 0.893, 0.4375, 0.893, 0.375, 0.9585, 0.8125, 0.9585, 0.875, 0.893, 0.875, 0.893, 0.8125, 0.9585, 0.3125, 0.9585, 0.375, 0.893, 0.375, 0.893, 0.3125, 0.9585, 0.75, 0.9585, 0.8125, 0.893, 0.8125, 0.893, 0.75, 0.9585, 0.25, 0.9585, 0.3125, 0.893, 0.3125, 0.893, 0.25, 0.9585, 0.6875, 0.9585, 0.75, 0.893, 0.75, 0.893, 0.6875, 0.9585, 0.1875, 0.9585, 0.25, 0.893, 0.25, 0.893, 0.1875, 0.9585, 0.625, 0.9585, 0.6875, 0.893, 0.6875, 0.893, 0.625, 0.9585, 0.125, 0.9585, 0.1875, 0.893, 0.1875, 0.893, 0.125, 0.9585, 0.5625, 0.9585, 0.625, 0.893, 0.625, 0.893, 0.5625, 0.893, 0.75, 0.893, 0.8125, 0.8275, 0.8125, 0.8275, 0.75, 0.893, 0.25, 0.893, 0.3125, 0.8275, 0.3125, 0.8275, 0.25, 0.893, 0.6875, 0.893, 0.75, 0.8275, 0.75, 0.8275, 0.6875, 0.893, 0.1875, 0.893, 0.25, 0.8275, 0.25, 0.8275, 0.1875, 0.893, 0.625, 0.893, 0.6875, 0.8275, 0.6875, 0.8275, 0.625, 0.893, 0.125, 0.893, 0.1875, 0.8275, 0.1875, 0.8275, 0.125, 0.893, 0.5625, 0.893, 0.625, 0.8275, 0.625, 0.8275, 0.5625, 0.893, 0.0625, 0.893, 0.125, 0.8275, 0.125, 0.8275, 0.0625, 0.893, 0.5, 0.893, 0.5625, 0.8275, 0.5625, 0.8275, 0.5, 0.893, 0.9375, 0.8602, 1.0, 0.8275, 0.9375, 0.8602, 0.0, 0.893, 0.0625, 0.8275, 0.0625, 0.893, 0.4375, 0.893, 0.5, 0.8275, 0.5, 0.8275, 0.4375, 0.893, 0.875, 0.893, 0.9375, 0.8275, 0.9375, 0.8275, 0.875, 0.893, 0.375, 0.893, 0.4375, 0.8275, 0.4375, 0.8275, 0.375, 0.893, 0.8125, 0.893, 0.875, 0.8275, 0.875, 0.8275, 0.8125, 0.893, 0.3125, 0.893, 0.375, 0.8275, 0.375, 0.8275, 0.3125, 0.8275, 0.5, 0.8275, 0.5625, 0.762, 0.5625, 0.762, 0.5, 0.8275, 0.9375, 0.7947, 1.0, 0.762, 0.9375, 0.7947, 0.0, 0.8275, 0.0625, 0.762, 0.0625, 0.8275, 0.4375, 0.8275, 0.5, 0.762, 0.5, 0.762, 0.4375, 0.8275, 0.875, 0.8275, 0.9375, 0.762, 0.9375, 0.762, 0.875, 0.8275, 0.375, 0.8275, 0.4375, 0.762, 0.4375, 0.762, 0.375, 0.8275, 0.8125, 0.8275, 0.875, 0.762, 0.875, 0.762, 0.8125, 0.8275, 0.3125, 0.8275, 0.375, 0.762, 0.375, 0.762, 0.3125, 0.8275, 0.75, 0.8275, 0.8125, 0.762, 0.8125, 0.762, 0.75, 0.8275, 0.25, 0.8275, 0.3125, 0.762, 0.3125, 0.762, 0.25, 0.8275, 0.6875, 0.8275, 0.75, 0.762, 0.75, 0.762, 0.6875, 0.8275, 0.1875, 0.8275, 0.25, 0.762, 0.25, 0.762, 0.1875, 0.8275, 0.625, 0.8275, 0.6875, 0.762, 0.6875, 0.762, 0.625, 0.8275, 0.125, 0.8275, 0.1875, 0.762, 0.1875, 0.762, 0.125, 0.8275, 0.5625, 0.8275, 0.625, 0.762, 0.625, 0.762, 0.5625, 0.8275, 0.0625, 0.8275, 0.125, 0.762, 0.125, 0.762, 0.0625, 0.762, 0.25, 0.762, 0.3125, 0.6965, 0.3125, 0.6965, 0.25, 0.762, 0.6875, 0.762, 0.75, 0.6965, 0.75, 0.6965, 0.6875, 0.762, 0.1875, 0.762, 0.25, 0.6965, 0.25, 0.6965, 0.1875, 0.762, 0.625, 0.762, 0.6875, 0.6965, 0.6875, 0.6965, 0.625, 0.762, 0.125, 0.762, 0.1875, 0.6965, 0.1875, 0.6965, 0.125, 0.762, 0.5625, 0.762, 0.625, 0.6965, 0.625, 0.6965, 0.5625, 0.762, 0.0625, 0.762, 0.125, 0.6965, 0.125, 0.6965, 0.0625, 0.762, 0.5, 0.762, 0.5625, 0.6965, 0.5625, 0.6965, 0.5, 0.762, 0.9375, 0.7292, 1.0, 0.6965, 0.9375, 0.7292, 0.0, 0.762, 0.0625, 0.6965, 0.0625, 0.762, 0.4375, 0.762, 0.5, 0.6965, 0.5, 0.6965, 0.4375, 0.762, 0.875, 0.762, 0.9375, 0.6965, 0.9375, 0.6965, 0.875, 0.762, 0.375, 0.762, 0.4375, 0.6965, 0.4375, 0.6965, 0.375, 0.762, 0.8125, 0.762, 0.875, 0.6965, 0.875, 0.6965, 0.8125, 0.762, 0.3125, 0.762, 0.375, 0.6965, 0.375, 0.6965, 0.3125, 0.762, 0.75, 0.762, 0.8125, 0.6965, 0.8125, 0.6965, 0.75, 0.6965, 0.9375, 0.6637, 1.0, 0.631, 0.9375, 0.6637, 0.0, 0.6965, 0.0625, 0.631, 0.0625, 0.6965, 0.4375, 0.6965, 0.5, 0.631, 0.5, 0.631, 0.4375, 0.6965, 0.875, 0.6965, 0.9375, 0.631, 0.9375, 0.631, 0.875, 0.6965, 0.375, 0.6965, 0.4375, 0.631, 0.4375, 0.631, 0.375, 0.6965, 0.8125, 0.6965, 0.875, 0.631, 0.875, 0.631, 0.8125, 0.6965, 0.3125, 0.6965, 0.375, 0.631, 0.375, 0.631, 0.3125, 0.6965, 0.75, 0.6965, 0.8125, 0.631, 0.8125, 0.631, 0.75, 0.6965, 0.25, 0.6965, 0.3125, 0.631, 0.3125, 0.631, 0.25, 0.6965, 0.6875, 0.6965, 0.75, 0.631, 0.75, 0.631, 0.6875, 0.6965, 0.1875, 0.6965, 0.25, 0.631, 0.25, 0.631, 0.1875, 0.6965, 0.625, 0.6965, 0.6875, 0.631, 0.6875, 0.631, 0.625, 0.6965, 0.125, 0.6965, 0.1875, 0.631, 0.1875, 0.631, 0.125, 0.6965, 0.5625, 0.6965, 0.625, 0.631, 0.625, 0.631, 0.5625, 0.6965, 0.0625, 0.6965, 0.125, 0.631, 0.125, 0.631, 0.0625, 0.6965, 0.5, 0.6965, 0.5625, 0.631, 0.5625, 0.631, 0.5, 0.631, 0.6875, 0.631, 0.75, 0.5655, 0.75, 0.5655, 0.6875, 0.631, 0.1875, 0.631, 0.25, 0.5655, 0.25, 0.5655, 0.1875, 0.631, 0.625, 0.631, 0.6875, 0.5655, 0.6875, 0.5655, 0.625, 0.631, 0.125, 0.631, 0.1875, 0.5655, 0.1875, 0.5655, 0.125, 0.631, 0.5625, 0.631, 0.625, 0.5655, 0.625, 0.5655, 0.5625, 0.631, 0.0625, 0.631, 0.125, 0.5655, 0.125, 0.5655, 0.0625, 0.631, 0.5, 0.631, 0.5625, 0.5655, 0.5625, 0.5655, 0.5, 0.631, 0.9375, 0.5982, 1.0, 0.5655, 0.9375, 0.5982, 0.0, 0.631, 0.0625, 0.5655, 0.0625, 0.631, 0.4375, 0.631, 0.5, 0.5655, 0.5, 0.5655, 0.4375, 0.631, 0.875, 0.631, 0.9375, 0.5655, 0.9375, 0.5655, 0.875, 0.631, 0.375, 0.631, 0.4375, 0.5655, 0.4375, 0.5655, 0.375, 0.631, 0.8125, 0.631, 0.875, 0.5655, 0.875, 0.5655, 0.8125, 0.631, 0.3125, 0.631, 0.375, 0.5655, 0.375, 0.5655, 0.3125, 0.631, 0.75, 0.631, 0.8125, 0.5655, 0.8125, 0.5655, 0.75, 0.631, 0.25, 0.631, 0.3125, 0.5655, 0.3125, 0.5655, 0.25, 0.5655, 0.4375, 0.5655, 0.5, 0.5, 0.5, 0.5, 0.4375, 0.5655, 0.875, 0.5655, 0.9375, 0.5, 0.9375, 0.5, 0.875, 0.5655, 0.375, 0.5655, 0.4375, 0.5, 0.4375, 0.5, 0.375, 0.5655, 0.8125, 0.5655, 0.875, 0.5, 0.875, 0.5, 0.8125, 0.5655, 0.3125, 0.5655, 0.375, 0.5, 0.375, 0.5, 0.3125, 0.5655, 0.75, 0.5655, 0.8125, 0.5, 0.8125, 0.5, 0.75, 0.5655, 0.25, 0.5655, 0.3125, 0.5, 0.3125, 0.5, 0.25, 0.5655, 0.6875, 0.5655, 0.75, 0.5, 0.75, 0.5, 0.6875, 0.5655, 0.1875, 0.5655, 0.25, 0.5, 0.25, 0.5, 0.1875, 0.5655, 0.625, 0.5655, 0.6875, 0.5, 0.6875, 0.5, 0.625, 0.5655, 0.125, 0.5655, 0.1875, 0.5, 0.1875, 0.5, 0.125, 0.5655, 0.5625, 0.5655, 0.625, 0.5, 0.625, 0.5, 0.5625, 0.5655, 0.0625, 0.5655, 0.125, 0.5, 0.125, 0.5, 0.0625, 0.5655, 0.5, 0.5655, 0.5625, 0.5, 0.5625, 0.5, 0.5, 0.5655, 0.9375, 0.5327, 1.0, 0.5, 0.9375, 0.5327, 0.0, 0.5655, 0.0625, 0.5, 0.0625, 0.5, 0.1875, 0.5, 0.25, 0.4345, 0.25, 0.4345, 0.1875, 0.5, 0.625, 0.5, 0.6875, 0.4345, 0.6875, 0.4345, 0.625, 0.5, 0.125, 0.5, 0.1875, 0.4345, 0.1875, 0.4345, 0.125, 0.5, 0.5625, 0.5, 0.625, 0.4345, 0.625, 0.4345, 0.5625, 0.5, 0.0625, 0.5, 0.125, 0.4345, 0.125, 0.4345, 0.0625, 0.5, 0.5, 0.5, 0.5625, 0.4345, 0.5625, 0.4345, 0.5, 0.5, 0.9375, 0.4673, 1.0, 0.4345, 0.9375, 0.4673, 0.0, 0.5, 0.0625, 0.4345, 0.0625, 0.5, 0.4375, 0.5, 0.5, 0.4345, 0.5, 0.4345, 0.4375, 0.5, 0.875, 0.5, 0.9375, 0.4345, 0.9375, 0.4345, 0.875, 0.5, 0.375, 0.5, 0.4375, 0.4345, 0.4375, 0.4345, 0.375, 0.5, 0.8125, 0.5, 0.875, 0.4345, 0.875, 0.4345, 0.8125, 0.5, 0.3125, 0.5, 0.375, 0.4345, 0.375, 0.4345, 0.3125, 0.5, 0.75, 0.5, 0.8125, 0.4345, 0.8125, 0.4345, 0.75, 0.5, 0.25, 0.5, 0.3125, 0.4345, 0.3125, 0.4345, 0.25, 0.5, 0.6875, 0.5, 0.75, 0.4345, 0.75, 0.4345, 0.6875, 0.4345, 0.375, 0.4345, 0.4375, 0.369, 0.4375, 0.369, 0.375, 0.4345, 0.8125, 0.4345, 0.875, 0.369, 0.875, 0.369, 0.8125, 0.4345, 0.3125, 0.4345, 0.375, 0.369, 0.375, 0.369, 0.3125, 0.4345, 0.75, 0.4345, 0.8125, 0.369, 0.8125, 0.369, 0.75, 0.4345, 0.25, 0.4345, 0.3125, 0.369, 0.3125, 0.369, 0.25, 0.4345, 0.6875, 0.4345, 0.75, 0.369, 0.75, 0.369, 0.6875, 0.4345, 0.1875, 0.4345, 0.25, 0.369, 0.25, 0.369, 0.1875, 0.4345, 0.625, 0.4345, 0.6875, 0.369, 0.6875, 0.369, 0.625, 0.4345, 0.125, 0.4345, 0.1875, 0.369, 0.1875, 0.369, 0.125, 0.4345, 0.5625, 0.4345, 0.625, 0.369, 0.625, 0.369, 0.5625, 0.4345, 0.0625, 0.4345, 0.125, 0.369, 0.125, 0.369, 0.0625, 0.4345, 0.5, 0.4345, 0.5625, 0.369, 0.5625, 0.369, 0.5, 0.4345, 0.9375, 0.4018, 1.0, 0.369, 0.9375, 0.4018, 0.0, 0.4345, 0.0625, 0.369, 0.0625, 0.4345, 0.4375, 0.4345, 0.5, 0.369, 0.5, 0.369, 0.4375, 0.4345, 0.875, 0.4345, 0.9375, 0.369, 0.9375, 0.369, 0.875, 0.369, 0.125, 0.369, 0.1875, 0.3035, 0.1875, 0.3035, 0.125, 0.369, 0.5625, 0.369, 0.625, 0.3035, 0.625, 0.3035, 0.5625, 0.369, 0.0625, 0.369, 0.125, 0.3035, 0.125, 0.3035, 0.0625, 0.369, 0.5, 0.369, 0.5625, 0.3035, 0.5625, 0.3035, 0.5, 0.369, 0.9375, 0.3363, 1.0, 0.3035, 0.9375, 0.3363, 0.0, 0.369, 0.0625, 0.3035, 0.0625, 0.369, 0.4375, 0.369, 0.5, 0.3035, 0.5, 0.3035, 0.4375, 0.369, 0.875, 0.369, 0.9375, 0.3035, 0.9375, 0.3035, 0.875, 0.369, 0.375, 0.369, 0.4375, 0.3035, 0.4375, 0.3035, 0.375, 0.369, 0.8125, 0.369, 0.875, 0.3035, 0.875, 0.3035, 0.8125, 0.369, 0.3125, 0.369, 0.375, 0.3035, 0.375, 0.3035, 0.3125, 0.369, 0.75, 0.369, 0.8125, 0.3035, 0.8125, 0.3035, 0.75, 0.369, 0.25, 0.369, 0.3125, 0.3035, 0.3125, 0.3035, 0.25, 0.369, 0.6875, 0.369, 0.75, 0.3035, 0.75, 0.3035, 0.6875, 0.369, 0.1875, 0.369, 0.25, 0.3035, 0.25, 0.3035, 0.1875, 0.369, 0.625, 0.369, 0.6875, 0.3035, 0.6875, 0.3035, 0.625, 0.3035, 0.8125, 0.3035, 0.875, 0.238, 0.875, 0.238, 0.8125, 0.3035, 0.3125, 0.3035, 0.375, 0.238, 0.375, 0.238, 0.3125, 0.3035, 0.75, 0.3035, 0.8125, 0.238, 0.8125, 0.238, 0.75, 0.3035, 0.25, 0.3035, 0.3125, 0.238, 0.3125, 0.238, 0.25, 0.3035, 0.6875, 0.3035, 0.75, 0.238, 0.75, 0.238, 0.6875, 0.3035, 0.1875, 0.3035, 0.25, 0.238, 0.25, 0.238, 0.1875, 0.3035, 0.625, 0.3035, 0.6875, 0.238, 0.6875, 0.238, 0.625, 0.3035, 0.125, 0.3035, 0.1875, 0.238, 0.1875, 0.238, 0.125, 0.3035, 0.5625, 0.3035, 0.625, 0.238, 0.625, 0.238, 0.5625, 0.3035, 0.0625, 0.3035, 0.125, 0.238, 0.125, 0.238, 0.0625, 0.3035, 0.5, 0.3035, 0.5625, 0.238, 0.5625, 0.238, 0.5, 0.3035, 0.9375, 0.2708, 1.0, 0.238, 0.9375, 0.2708, 0.0, 0.3035, 0.0625, 0.238, 0.0625, 0.3035, 0.4375, 0.3035, 0.5, 0.238, 0.5, 0.238, 0.4375, 0.3035, 0.875, 0.3035, 0.9375, 0.238, 0.9375, 0.238, 0.875, 0.3035, 0.375, 0.3035, 0.4375, 0.238, 0.4375, 0.238, 0.375, 0.238, 0.5625, 0.238, 0.625, 0.1725, 0.625, 0.1725, 0.5625, 0.238, 0.0625, 0.238, 0.125, 0.1725, 0.125, 0.1725, 0.0625, 0.238, 0.5, 0.238, 0.5625, 0.1725, 0.5625, 0.1725, 0.5, 0.238, 0.9375, 0.2053, 1.0, 0.1725, 0.9375, 0.2053, 0.0, 0.238, 0.0625, 0.1725, 0.0625, 0.238, 0.4375, 0.238, 0.5, 0.1725, 0.5, 0.1725, 0.4375, 0.238, 0.875, 0.238, 0.9375, 0.1725, 0.9375, 0.1725, 0.875, 0.238, 0.375, 0.238, 0.4375, 0.1725, 0.4375, 0.1725, 0.375, 0.238, 0.8125, 0.238, 0.875, 0.1725, 0.875, 0.1725, 0.8125, 0.238, 0.3125, 0.238, 0.375, 0.1725, 0.375, 0.1725, 0.3125, 0.238, 0.75, 0.238, 0.8125, 0.1725, 0.8125, 0.1725, 0.75, 0.238, 0.25, 0.238, 0.3125, 0.1725, 0.3125, 0.1725, 0.25, 0.238, 0.6875, 0.238, 0.75, 0.1725, 0.75, 0.1725, 0.6875, 0.238, 0.1875, 0.238, 0.25, 0.1725, 0.25, 0.1725, 0.1875, 0.238, 0.625, 0.238, 0.6875, 0.1725, 0.6875, 0.1725, 0.625, 0.238, 0.125, 0.238, 0.1875, 0.1725, 0.1875, 0.1725, 0.125, 0.1725, 0.3125, 0.1725, 0.375, 0.107, 0.375, 0.107, 0.3125, 0.1725, 0.75, 0.1725, 0.8125, 0.107, 0.8125, 0.107, 0.75, 0.1725, 0.25, 0.1725, 0.3125, 0.107, 0.3125, 0.107, 0.25, 0.1725, 0.6875, 0.1725, 0.75, 0.107, 0.75, 0.107, 0.6875, 0.1725, 0.1875, 0.1725, 0.25, 0.107, 0.25, 0.107, 0.1875, 0.1725, 0.625, 0.1725, 0.6875, 0.107, 0.6875, 0.107, 0.625, 0.1725, 0.125, 0.1725, 0.1875, 0.107, 0.1875, 0.107, 0.125, 0.1725, 0.5625, 0.1725, 0.625, 0.107, 0.625, 0.107, 0.5625, 0.1725, 0.0625, 0.1725, 0.125, 0.107, 0.125, 0.107, 0.0625, 0.1725, 0.5, 0.1725, 0.5625, 0.107, 0.5625, 0.107, 0.5, 0.1725, 0.9375, 0.1398, 1.0, 0.107, 0.9375, 0.1398, 0.0, 0.1725, 0.0625, 0.107, 0.0625, 0.1725, 0.4375, 0.1725, 0.5, 0.107, 0.5, 0.107, 0.4375, 0.1725, 0.875, 0.1725, 0.9375, 0.107, 0.9375, 0.107, 0.875, 0.1725, 0.375, 0.1725, 0.4375, 0.107, 0.4375, 0.107, 0.375, 0.1725, 0.8125, 0.1725, 0.875, 0.107, 0.875, 0.107, 0.8125, 0.107, 0.0625, 0.107, 0.125, 0.04155, 0.125, 0.04155, 0.0625, 0.107, 0.5, 0.107, 0.5625, 0.04155, 0.5625, 0.04155, 0.5, 0.107, 0.9375, 0.07429, 1.0, 0.04155, 0.9375, 0.07429, 0.0, 0.107, 0.0625, 0.04155, 0.0625, 0.107, 0.4375, 0.107, 0.5, 0.04155, 0.5, 0.04155, 0.4375, 0.107, 0.875, 0.107, 0.9375, 0.04155, 0.9375, 0.04155, 0.875, 0.107, 0.375, 0.107, 0.4375, 0.04155, 0.4375, 0.04155, 0.375, 0.107, 0.8125, 0.107, 0.875, 0.04155, 0.875, 0.04155, 0.8125, 0.107, 0.3125, 0.107, 0.375, 0.04155, 0.375, 0.04155, 0.3125, 0.107, 0.75, 0.107, 0.8125, 0.04155, 0.8125, 0.04155, 0.75, 0.107, 0.25, 0.107, 0.3125, 0.04155, 0.3125, 0.04155, 0.25, 0.107, 0.6875, 0.107, 0.75, 0.04155, 0.75, 0.04155, 0.6875, 0.107, 0.1875, 0.107, 0.25, 0.04155, 0.25, 0.04155, 0.1875, 0.107, 0.625, 0.107, 0.6875, 0.04155, 0.6875, 0.04155, 0.625, 0.107, 0.125, 0.107, 0.1875, 0.04155, 0.1875, 0.04155, 0.125, 0.107, 0.5625, 0.107, 0.625, 0.04155, 0.625, 0.04155, 0.5625, 0.04155, 0.75, 0.04155, 0.8125, -0.02395, 0.8125, -0.02395, 0.75, 0.04155, 0.25, 0.04155, 0.3125, -0.02395, 0.3125, -0.02395, 0.25, 0.04155, 0.6875, 0.04155, 0.75, -0.02395, 0.75, -0.02395, 0.6875, 0.04155, 0.1875, 0.04155, 0.25, -0.02395, 0.25, -0.02395, 0.1875, 0.04155, 0.625, 0.04155, 0.6875, -0.02395, 0.6875, -0.02395, 0.625, 0.04155, 0.125, 0.04155, 0.1875, -0.02395, 0.1875, -0.02395, 0.125, 0.04155, 0.5625, 0.04155, 0.625, -0.02395, 0.625, -0.02395, 0.5625, 0.04155, 0.0625, 0.04155, 0.125, -0.02395, 0.125, -0.02395, 0.0625, 0.04155, 0.5, 0.04155, 0.5625, -0.02395, 0.5625, -0.02395, 0.5, 0.04155, 0.9375, 0.008799, 1.0, -0.02395, 0.9375, 0.008799, 0.0, 0.04155, 0.0625, -0.02395, 0.0625, 0.04155, 0.4375, 0.04155, 0.5, -0.02395, 0.5, -0.02395, 0.4375, 0.04155, 0.875, 0.04155, 0.9375, -0.02395, 0.9375, -0.02395, 0.875, 0.04155, 0.375, 0.04155, 0.4375, -0.02395, 0.4375, -0.02395, 0.375, 0.04155, 0.8125, 0.04155, 0.875, -0.02395, 0.875, -0.02395, 0.8125, 0.04155, 0.3125, 0.04155, 0.375, -0.02395, 0.375, -0.02395, 0.3125, -0.02395, 0.5, -0.02395, 0.5625, -0.08944, 0.5625, -0.08944, 0.5, -0.02395, 0.9375, -0.05669, 1.0, -0.08944, 0.9375, -0.05669, 0.0, -0.02395, 0.0625, -0.08944, 0.0625, -0.02395, 0.4375, -0.02395, 0.5, -0.08944, 0.5, -0.08944, 0.4375, -0.02395, 0.875, -0.02395, 0.9375, -0.08944, 0.9375, -0.08944, 0.875, -0.02395, 0.375, -0.02395, 0.4375, -0.08944, 0.4375, -0.08944, 0.375, -0.02395, 0.8125, -0.02395, 0.875, -0.08944, 0.875, -0.08944, 0.8125, -0.02395, 0.3125, -0.02395, 0.375, -0.08944, 0.375, -0.08944, 0.3125, -0.02395, 0.75, -0.02395, 0.8125, -0.08944, 0.8125, -0.08944, 0.75, -0.02395, 0.25, -0.02395, 0.3125, -0.08944, 0.3125, -0.08944, 0.25, -0.02395, 0.6875, -0.02395, 0.75, -0.08944, 0.75, -0.08944, 0.6875, -0.02395, 0.1875, -0.02395, 0.25, -0.08944, 0.25, -0.08944, 0.1875, -0.02395, 0.625, -0.02395, 0.6875, -0.08944, 0.6875, -0.08944, 0.625, -0.02395, 0.125, -0.02395, 0.1875, -0.08944, 0.1875, -0.08944, 0.125, -0.02395, 0.5625, -0.02395, 0.625, -0.08944, 0.625, -0.08944, 0.5625, -0.02395, 0.0625, -0.02395, 0.125, -0.08944, 0.125, -0.08944, 0.0625, -0.08944, 0.25, -0.08944, 0.3125, -0.1549, 0.3125, -0.1549, 0.25, -0.08944, 0.6875, -0.08944, 0.75, -0.1549, 0.75, -0.1549, 0.6875, -0.08944, 0.1875, -0.08944, 0.25, -0.1549, 0.25, -0.1549, 0.1875, -0.08944, 0.625, -0.08944, 0.6875, -0.1549, 0.6875, -0.1549, 0.625, -0.08944, 0.125, -0.08944, 0.1875, -0.1549, 0.1875, -0.1549, 0.125, -0.08944, 0.5625, -0.08944, 0.625, -0.1549, 0.625, -0.1549, 0.5625, -0.08944, 0.0625, -0.08944, 0.125, -0.1549, 0.125, -0.1549, 0.0625, -0.08944, 0.5, -0.08944, 0.5625, -0.1549, 0.5625, -0.1549, 0.5, -0.08944, 0.9375, -0.1222, 1.0, -0.1549, 0.9375, -0.1222, 0.0, -0.08944, 0.0625, -0.1549, 0.0625, -0.08944, 0.4375, -0.08944, 0.5, -0.1549, 0.5, -0.1549, 0.4375, -0.08944, 0.875, -0.08944, 0.9375, -0.1549, 0.9375, -0.1549, 0.875, -0.08944, 0.375, -0.08944, 0.4375, -0.1549, 0.4375, -0.1549, 0.375, -0.08944, 0.8125, -0.08944, 0.875, -0.1549, 0.875, -0.1549, 0.8125, -0.08944, 0.3125, -0.08944, 0.375, -0.1549, 0.375, -0.1549, 0.3125, -0.08944, 0.75, -0.08944, 0.8125, -0.1549, 0.8125, -0.1549, 0.75, -0.1877, 0.0, -0.1549, 0.0625, -0.2204, 0.0625, -0.1549, 0.4375, -0.1549, 0.5, -0.2204, 0.5, -0.2204, 0.4375, -0.1549, 0.875, -0.1549, 0.9375, -0.2204, 0.9375, -0.2204, 0.875, -0.1549, 0.375, -0.1549, 0.4375, -0.2204, 0.4375, -0.2204, 0.375, -0.1549, 0.8125, -0.1549, 0.875, -0.2204, 0.875, -0.2204, 0.8125, -0.1549, 0.3125, -0.1549, 0.375, -0.2204, 0.375, -0.2204, 0.3125, -0.1549, 0.75, -0.1549, 0.8125, -0.2204, 0.8125, -0.2204, 0.75, -0.1549, 0.25, -0.1549, 0.3125, -0.2204, 0.3125, -0.2204, 0.25, -0.1549, 0.6875, -0.1549, 0.75, -0.2204, 0.75, -0.2204, 0.6875, -0.1549, 0.1875, -0.1549, 0.25, -0.2204, 0.25, -0.2204, 0.1875, -0.1549, 0.625, -0.1549, 0.6875, -0.2204, 0.6875, -0.2204, 0.625, -0.1549, 0.125, -0.1549, 0.1875, -0.2204, 0.1875, -0.2204, 0.125, -0.1549, 0.5625, -0.1549, 0.625, -0.2204, 0.625, -0.2204, 0.5625, -0.1549, 0.0625, -0.1549, 0.125, -0.2204, 0.125, -0.2204, 0.0625, -0.1549, 0.5, -0.1549, 0.5625, -0.2204, 0.5625, -0.2204, 0.5, -0.1549, 0.9375, -0.1877, 1.0, -0.2204, 0.9375, -0.2204, 0.1875, -0.2204, 0.25, -0.2859, 0.25, -0.2859, 0.1875, -0.2204, 0.625, -0.2204, 0.6875, -0.2859, 0.6875, -0.2859, 0.625, -0.2204, 0.125, -0.2204, 0.1875, -0.2859, 0.1875, -0.2859, 0.125, -0.2204, 0.5625, -0.2204, 0.625, -0.2859, 0.625, -0.2859, 0.5625, -0.2204, 0.0625, -0.2204, 0.125, -0.2859, 0.125, -0.2859, 0.0625, -0.2204, 0.5, -0.2204, 0.5625, -0.2859, 0.5625, -0.2859, 0.5, -0.2204, 0.9375, -0.2532, 1.0, -0.2859, 0.9375, -0.2532, 0.0, -0.2204, 0.0625, -0.2859, 0.0625, -0.2204, 0.4375, -0.2204, 0.5, -0.2859, 0.5, -0.2859, 0.4375, -0.2204, 0.875, -0.2204, 0.9375, -0.2859, 0.9375, -0.2859, 0.875, -0.2204, 0.375, -0.2204, 0.4375, -0.2859, 0.4375, -0.2859, 0.375, -0.2204, 0.8125, -0.2204, 0.875, -0.2859, 0.875, -0.2859, 0.8125, -0.2204, 0.3125, -0.2204, 0.375, -0.2859, 0.375, -0.2859, 0.3125, -0.2204, 0.75, -0.2204, 0.8125, -0.2859, 0.8125, -0.2859, 0.75, -0.2204, 0.25, -0.2204, 0.3125, -0.2859, 0.3125, -0.2859, 0.25, -0.2204, 0.6875, -0.2204, 0.75, -0.2859, 0.75, -0.2859, 0.6875, -0.2859, 0.875, -0.2859, 0.9375, -0.3514, 0.9375, -0.3514, 0.875, -0.2859, 0.375, -0.2859, 0.4375, -0.3514, 0.4375, -0.3514, 0.375, -0.2859, 0.8125, -0.2859, 0.875, -0.3514, 0.875, -0.3514, 0.8125, -0.2859, 0.3125, -0.2859, 0.375, -0.3514, 0.375, -0.3514, 0.3125, -0.2859, 0.75, -0.2859, 0.8125, -0.3514, 0.8125, -0.3514, 0.75, -0.2859, 0.25, -0.2859, 0.3125, -0.3514, 0.3125, -0.3514, 0.25, -0.2859, 0.6875, -0.2859, 0.75, -0.3514, 0.75, -0.3514, 0.6875, -0.2859, 0.1875, -0.2859, 0.25, -0.3514, 0.25, -0.3514, 0.1875, -0.2859, 0.625, -0.2859, 0.6875, -0.3514, 0.6875, -0.3514, 0.625, -0.2859, 0.125, -0.2859, 0.1875, -0.3514, 0.1875, -0.3514, 0.125, -0.2859, 0.5625, -0.2859, 0.625, -0.3514, 0.625, -0.3514, 0.5625, -0.2859, 0.0625, -0.2859, 0.125, -0.3514, 0.125, -0.3514, 0.0625, -0.2859, 0.5, -0.2859, 0.5625, -0.3514, 0.5625, -0.3514, 0.5, -0.2859, 0.9375, -0.3187, 1.0, -0.3514, 0.9375, -0.3187, 0.0, -0.2859, 0.0625, -0.3514, 0.0625, -0.2859, 0.4375, -0.2859, 0.5, -0.3514, 0.5, -0.3514, 0.4375, -0.3514, 0.625, -0.3514, 0.6875, -0.4169, 0.6875, -0.4169, 0.625, -0.3514, 0.125, -0.3514, 0.1875, -0.4169, 0.1875, -0.4169, 0.125, -0.3514, 0.5625, -0.3514, 0.625, -0.4169, 0.625, -0.4169, 0.5625, -0.3514, 0.0625, -0.3514, 0.125, -0.4169, 0.125, -0.4169, 0.0625, -0.3514, 0.5, -0.3514, 0.5625, -0.4169, 0.5625, -0.4169, 0.5, -0.3514, 0.9375, -0.3842, 1.0, -0.4169, 0.9375, -0.3842, 0.0, -0.3514, 0.0625, -0.4169, 0.0625, -0.3514, 0.4375, -0.3514, 0.5, -0.4169, 0.5, -0.4169, 0.4375, -0.3514, 0.875, -0.3514, 0.9375, -0.4169, 0.9375, -0.4169, 0.875, -0.3514, 0.375, -0.3514, 0.4375, -0.4169, 0.4375, -0.4169, 0.375, -0.3514, 0.8125, -0.3514, 0.875, -0.4169, 0.875, -0.4169, 0.8125, -0.3514, 0.3125, -0.3514, 0.375, -0.4169, 0.375, -0.4169, 0.3125, -0.3514, 0.75, -0.3514, 0.8125, -0.4169, 0.8125, -0.4169, 0.75, -0.3514, 0.25, -0.3514, 0.3125, -0.4169, 0.3125, -0.4169, 0.25, -0.3514, 0.6875, -0.3514, 0.75, -0.4169, 0.75, -0.4169, 0.6875, -0.3514, 0.1875, -0.3514, 0.25, -0.4169, 0.25, -0.4169, 0.1875, -0.4169, 0.375, -0.4169, 0.4375, -0.4824, 0.4375, -0.4824, 0.375, -0.4169, 0.8125, -0.4169, 0.875, -0.4824, 0.875, -0.4824, 0.8125, -0.4169, 0.3125, -0.4169, 0.375, -0.4824, 0.375, -0.4824, 0.3125, -0.4169, 0.75, -0.4169, 0.8125, -0.4824, 0.8125, -0.4824, 0.75, -0.4169, 0.25, -0.4169, 0.3125, -0.4824, 0.3125, -0.4824, 0.25, -0.4169, 0.6875, -0.4169, 0.75, -0.4824, 0.75, -0.4824, 0.6875, -0.4169, 0.1875, -0.4169, 0.25, -0.4824, 0.25, -0.4824, 0.1875, -0.4169, 0.625, -0.4169, 0.6875, -0.4824, 0.6875, -0.4824, 0.625, -0.4169, 0.125, -0.4169, 0.1875, -0.4824, 0.1875, -0.4824, 0.125, -0.4169, 0.5625, -0.4169, 0.625, -0.4824, 0.625, -0.4824, 0.5625, -0.4169, 0.0625, -0.4169, 0.125, -0.4824, 0.125, -0.4824, 0.0625, -0.4169, 0.5, -0.4169, 0.5625, -0.4824, 0.5625, -0.4824, 0.5, -0.4169, 0.9375, -0.4497, 1.0, -0.4824, 0.9375, -0.4497, 0.0, -0.4169, 0.0625, -0.4824, 0.0625, -0.4169, 0.4375, -0.4169, 0.5, -0.4824, 0.5, -0.4824, 0.4375, -0.4169, 0.875, -0.4169, 0.9375, -0.4824, 0.9375, -0.4824, 0.875, -0.4824, 0.125, -0.4824, 0.1875, -0.5479, 0.1875, -0.5479, 0.125, -0.4824, 0.5625, -0.4824, 0.625, -0.5479, 0.625, -0.5479, 0.5625, -0.4824, 0.0625, -0.4824, 0.125, -0.5479, 0.125, -0.5479, 0.0625, -0.4824, 0.5, -0.4824, 0.5625, -0.5479, 0.5625, -0.5479, 0.5, -0.4824, 0.9375, -0.5151, 1.0, -0.5479, 0.9375, -0.5151, 0.0, -0.4824, 0.0625, -0.5479, 0.0625, -0.4824, 0.4375, -0.4824, 0.5, -0.5479, 0.5, -0.5479, 0.4375, -0.4824, 0.875, -0.4824, 0.9375, -0.5479, 0.9375, -0.5479, 0.875, -0.4824, 0.375, -0.4824, 0.4375, -0.5479, 0.4375, -0.5479, 0.375, -0.4824, 0.8125, -0.4824, 0.875, -0.5479, 0.875, -0.5479, 0.8125, -0.4824, 0.3125, -0.4824, 0.375, -0.5479, 0.375, -0.5479, 0.3125, -0.4824, 0.75, -0.4824, 0.8125, -0.5479, 0.8125, -0.5479, 0.75, -0.4824, 0.25, -0.4824, 0.3125, -0.5479, 0.3125, -0.5479, 0.25, -0.4824, 0.6875, -0.4824, 0.75, -0.5479, 0.75, -0.5479, 0.6875, -0.4824, 0.1875, -0.4824, 0.25, -0.5479, 0.25, -0.5479, 0.1875, -0.4824, 0.625, -0.4824, 0.6875, -0.5479, 0.6875, -0.5479, 0.625, 1.548, 0.8125, 1.548, 0.875, 1.482, 0.875, 1.482, 0.8125, 1.548, 0.3125, 1.548, 0.375, 1.482, 0.375, 1.482, 0.3125, 1.548, 0.75, 1.548, 0.8125, 1.482, 0.8125, 1.482, 0.75, 1.548, 0.25, 1.548, 0.3125, 1.482, 0.3125, 1.482, 0.25, 1.548, 0.6875, 1.548, 0.75, 1.482, 0.75, 1.482, 0.6875, 1.548, 0.1875, 1.548, 0.25, 1.482, 0.25, 1.482, 0.1875, 1.548, 0.625, 1.548, 0.6875, 1.482, 0.6875, 1.482, 0.625, 1.548, 0.125, 1.548, 0.1875, 1.482, 0.1875, 1.482, 0.125, 1.548, 0.5625, 1.548, 0.625, 1.482, 0.625, 1.482, 0.5625, 1.548, 0.0625, 1.548, 0.125, 1.482, 0.125, 1.482, 0.0625, 1.548, 0.5, 1.548, 0.5625, 1.482, 0.5625, 1.482, 0.5, 1.548, 0.9375, 1.515, 1.0, 1.482, 0.9375, 1.515, 0.0, 1.548, 0.0625, 1.482, 0.0625, 1.548, 0.4375, 1.548, 0.5, 1.482, 0.5, 1.482, 0.4375, 1.548, 0.875, 1.548, 0.9375, 1.482, 0.9375, 1.482, 0.875, 1.548, 0.375, 1.548, 0.4375, 1.482, 0.4375, 1.482, 0.375, 1.482, 0.5625, 1.482, 0.625, 1.417, 0.625, 1.417, 0.5625, 1.482, 0.0625, 1.482, 0.125, 1.417, 0.125, 1.417, 0.0625, 1.482, 0.5, 1.482, 0.5625, 1.417, 0.5625, 1.417, 0.5, 1.482, 0.9375, 1.45, 1.0, 1.417, 0.9375, 1.45, 0.0, 1.482, 0.0625, 1.417, 0.0625, 1.482, 0.4375, 1.482, 0.5, 1.417, 0.5, 1.417, 0.4375, 1.482, 0.875, 1.482, 0.9375, 1.417, 0.9375, 1.417, 0.875, 1.482, 0.375, 1.482, 0.4375, 1.417, 0.4375, 1.417, 0.375, 1.482, 0.8125, 1.482, 0.875, 1.417, 0.875, 1.417, 0.8125, 1.482, 0.3125, 1.482, 0.375, 1.417, 0.375, 1.417, 0.3125, 1.482, 0.75, 1.482, 0.8125, 1.417, 0.8125, 1.417, 0.75, 1.482, 0.25, 1.482, 0.3125, 1.417, 0.3125, 1.417, 0.25, 1.482, 0.6875, 1.482, 0.75, 1.417, 0.75, 1.417, 0.6875, 1.482, 0.1875, 1.482, 0.25, 1.417, 0.25, 1.417, 0.1875, 1.482, 0.625, 1.482, 0.6875, 1.417, 0.6875, 1.417, 0.625, 1.482, 0.125, 1.482, 0.1875, 1.417, 0.1875, 1.417, 0.125, 1.417, 0.3125, 1.417, 0.375, 1.351, 0.375, 1.351, 0.3125, 1.417, 0.75, 1.417, 0.8125, 1.351, 0.8125, 1.351, 0.75, 1.417, 0.25, 1.417, 0.3125, 1.351, 0.3125, 1.351, 0.25, 1.417, 0.6875, 1.417, 0.75, 1.351, 0.75, 1.351, 0.6875, 1.417, 0.1875, 1.417, 0.25, 1.351, 0.25, 1.351, 0.1875, 1.417, 0.625, 1.417, 0.6875, 1.351, 0.6875, 1.351, 0.625, 1.417, 0.125, 1.417, 0.1875, 1.351, 0.1875, 1.351, 0.125, 1.417, 0.5625, 1.417, 0.625, 1.351, 0.625, 1.351, 0.5625, 1.417, 0.0625, 1.417, 0.125, 1.351, 0.125, 1.351, 0.0625, 1.417, 0.5, 1.417, 0.5625, 1.351, 0.5625, 1.351, 0.5, 1.417, 0.9375, 1.384, 1.0, 1.351, 0.9375, 1.384, 0.0, 1.417, 0.0625, 1.351, 0.0625, 1.417, 0.4375, 1.417, 0.5, 1.351, 0.5, 1.351, 0.4375, 1.417, 0.875, 1.417, 0.9375, 1.351, 0.9375, 1.351, 0.875, 1.417, 0.375, 1.417, 0.4375, 1.351, 0.4375, 1.351, 0.375, 1.417, 0.8125, 1.417, 0.875, 1.351, 0.875, 1.351, 0.8125, 1.351, 0.0625, 1.351, 0.125, 1.286, 0.125, 1.286, 0.0625, 1.351, 0.5, 1.351, 0.5625, 1.286, 0.5625, 1.286, 0.5, 1.351, 0.9375, 1.319, 1.0, 1.286, 0.9375, 1.319, 0.0, 1.351, 0.0625, 1.286, 0.0625, 1.351, 0.4375, 1.351, 0.5, 1.286, 0.5, 1.286, 0.4375, 1.351, 0.875, 1.351, 0.9375, 1.286, 0.9375, 1.286, 0.875, 1.351, 0.375, 1.351, 0.4375, 1.286, 0.4375, 1.286, 0.375, 1.351, 0.8125, 1.351, 0.875, 1.286, 0.875, 1.286, 0.8125, 1.351, 0.3125, 1.351, 0.375, 1.286, 0.375, 1.286, 0.3125, 1.351, 0.75, 1.351, 0.8125, 1.286, 0.8125, 1.286, 0.75, 1.351, 0.25, 1.351, 0.3125, 1.286, 0.3125, 1.286, 0.25, 1.351, 0.6875, 1.351, 0.75, 1.286, 0.75, 1.286, 0.6875, 1.351, 0.1875, 1.351, 0.25, 1.286, 0.25, 1.286, 0.1875, 1.351, 0.625, 1.351, 0.6875, 1.286, 0.6875, 1.286, 0.625, 1.351, 0.125, 1.351, 0.1875, 1.286, 0.1875, 1.286, 0.125, 1.351, 0.5625, 1.351, 0.625, 1.286, 0.625, 1.286, 0.5625, 1.286, 0.25, 1.286, 0.3125, 1.22, 0.3125, 1.22, 0.25, 1.286, 0.6875, 1.286, 0.75, 1.22, 0.75, 1.22, 0.6875, 1.286, 0.1875, 1.286, 0.25, 1.22, 0.25, 1.22, 0.1875, 1.286, 0.625, 1.286, 0.6875, 1.22, 0.6875, 1.22, 0.625, 1.286, 0.125, 1.286, 0.1875, 1.22, 0.1875, 1.22, 0.125, 1.286, 0.5625, 1.286, 0.625, 1.22, 0.625, 1.22, 0.5625, 1.286, 0.0625, 1.286, 0.125, 1.22, 0.125, 1.22, 0.0625, 1.286, 0.5, 1.286, 0.5625, 1.22, 0.5625, 1.22, 0.5, 1.286, 0.9375, 1.253, 1.0, 1.22, 0.9375, 1.253, 0.0, 1.286, 0.0625, 1.22, 0.0625, 1.286, 0.4375, 1.286, 0.5, 1.22, 0.5, 1.22, 0.4375, 1.286, 0.875, 1.286, 0.9375, 1.22, 0.9375, 1.22, 0.875, 1.286, 0.375, 1.286, 0.4375, 1.22, 0.4375, 1.22, 0.375, 1.286, 0.8125, 1.286, 0.875, 1.22, 0.875, 1.22, 0.8125, 1.286, 0.3125, 1.286, 0.375, 1.22, 0.375, 1.22, 0.3125, 1.286, 0.75, 1.286, 0.8125, 1.22, 0.8125, 1.22, 0.75, 1.22, 0.9375, 1.188, 1.0, 1.155, 0.9375, 1.188, 0.0, 1.22, 0.0625, 1.155, 0.0625, 1.22, 0.4375, 1.22, 0.5, 1.155, 0.5, 1.155, 0.4375, 1.22, 0.875, 1.22, 0.9375, 1.155, 0.9375, 1.155, 0.875, 1.22, 0.375, 1.22, 0.4375, 1.155, 0.4375, 1.155, 0.375, 1.22, 0.8125, 1.22, 0.875, 1.155, 0.875, 1.155, 0.8125, 1.22, 0.3125, 1.22, 0.375, 1.155, 0.375, 1.155, 0.3125, 1.22, 0.75, 1.22, 0.8125, 1.155, 0.8125, 1.155, 0.75, 1.22, 0.25, 1.22, 0.3125, 1.155, 0.3125, 1.155, 0.25, 1.22, 0.6875, 1.22, 0.75, 1.155, 0.75, 1.155, 0.6875, 1.22, 0.1875, 1.22, 0.25, 1.155, 0.25, 1.155, 0.1875, 1.22, 0.625, 1.22, 0.6875, 1.155, 0.6875, 1.155, 0.625, 1.22, 0.125, 1.22, 0.1875, 1.155, 0.1875, 1.155, 0.125, 1.22, 0.5625, 1.22, 0.625, 1.155, 0.625, 1.155, 0.5625, 1.22, 0.0625, 1.22, 0.125, 1.155, 0.125, 1.155, 0.0625, 1.22, 0.5, 1.22, 0.5625, 1.155, 0.5625, 1.155, 0.5, 1.155, 0.6875, 1.155, 0.75, 1.089, 0.75, 1.089, 0.6875, 1.155, 0.1875, 1.155, 0.25, 1.089, 0.25, 1.089, 0.1875, 1.155, 0.625, 1.155, 0.6875, 1.089, 0.6875, 1.089, 0.625, 1.155, 0.125, 1.155, 0.1875, 1.089, 0.1875, 1.089, 0.125, 1.155, 0.5625, 1.155, 0.625, 1.089, 0.625, 1.089, 0.5625, 1.155, 0.0625, 1.155, 0.125, 1.089, 0.125, 1.089, 0.0625, 1.155, 0.5, 1.155, 0.5625, 1.089, 0.5625, 1.089, 0.5, 1.155, 0.9375, 1.122, 1.0, 1.089, 0.9375, 1.122, 0.0, 1.155, 0.0625, 1.089, 0.0625, 1.155, 0.4375, 1.155, 0.5, 1.089, 0.5, 1.089, 0.4375, 1.155, 0.875, 1.155, 0.9375, 1.089, 0.9375, 1.089, 0.875, 1.155, 0.375, 1.155, 0.4375, 1.089, 0.4375, 1.089, 0.375, 1.155, 0.8125, 1.155, 0.875, 1.089, 0.875, 1.089, 0.8125, 1.155, 0.3125, 1.155, 0.375, 1.089, 0.375, 1.089, 0.3125, 1.155, 0.75, 1.155, 0.8125, 1.089, 0.8125, 1.089, 0.75, 1.155, 0.25, 1.155, 0.3125, 1.089, 0.3125, 1.089, 0.25, 1.089, 0.4375, 1.089, 0.5, 1.024, 0.5, 1.024, 0.4375, 1.089, 0.875, 1.089, 0.9375, 1.024, 0.9375, 1.024, 0.875, 1.089, 0.375, 1.089, 0.4375, 1.024, 0.4375, 1.024, 0.375, 1.089, 0.8125, 1.089, 0.875, 1.024, 0.875, 1.024, 0.8125, 1.089, 0.3125, 1.089, 0.375, 1.024, 0.375, 1.024, 0.3125, 1.089, 0.75, 1.089, 0.8125, 1.024, 0.8125, 1.024, 0.75, 1.089, 0.25, 1.089, 0.3125, 1.024, 0.3125, 1.024, 0.25, 1.089, 0.6875, 1.089, 0.75, 1.024, 0.75, 1.024, 0.6875, 1.089, 0.1875, 1.089, 0.25, 1.024, 0.25, 1.024, 0.1875, 1.089, 0.625, 1.089, 0.6875, 1.024, 0.6875, 1.024, 0.625, 1.089, 0.125, 1.089, 0.1875, 1.024, 0.1875, 1.024, 0.125, 1.089, 0.5625, 1.089, 0.625, 1.024, 0.625, 1.024, 0.5625, 1.089, 0.0625, 1.089, 0.125, 1.024, 0.125, 1.024, 0.0625, 1.089, 0.5, 1.089, 0.5625, 1.024, 0.5625, 1.024, 0.5, 1.089, 0.9375, 1.057, 1.0, 1.024, 0.9375, 1.057, 0.0, 1.089, 0.0625, 1.024, 0.0625])
_uv.active_render = True
_uv = me_sphere.uv_layers.new(name='UVMap.001')
_uv.uv.foreach_set('vector', [1.024, 0.9375, 0.9912, 1.0, 0.9585, 0.9375, 0.9912, 0.0, 1.024, 0.0625, 0.9585, 0.0625, 1.024, 0.4375, 1.024, 0.5, 0.9585, 0.5, 0.9585, 0.4375, 1.024, 0.875, 1.024, 0.9375, 0.9585, 0.9375, 0.9585, 0.875, 1.024, 0.375, 1.024, 0.4375, 0.9585, 0.4375, 0.9585, 0.375, 1.024, 0.8125, 1.024, 0.875, 0.9585, 0.875, 0.9585, 0.8125, 1.024, 0.3125, 1.024, 0.375, 0.9585, 0.375, 0.9585, 0.3125, 1.024, 0.75, 1.024, 0.8125, 0.9585, 0.8125, 0.9585, 0.75, 1.024, 0.25, 1.024, 0.3125, 0.9585, 0.3125, 0.9585, 0.25, 1.024, 0.6875, 1.024, 0.75, 0.9585, 0.75, 0.9585, 0.6875, 1.024, 0.1875, 1.024, 0.25, 0.9585, 0.25, 0.9585, 0.1875, 1.024, 0.625, 1.024, 0.6875, 0.9585, 0.6875, 0.9585, 0.625, 1.024, 0.125, 1.024, 0.1875, 0.9585, 0.1875, 0.9585, 0.125, 1.024, 0.5625, 1.024, 0.625, 0.9585, 0.625, 0.9585, 0.5625, 1.024, 0.0625, 1.024, 0.125, 0.9585, 0.125, 0.9585, 0.0625, 1.024, 0.5, 1.024, 0.5625, 0.9585, 0.5625, 0.9585, 0.5, 0.9585, 0.0625, 0.9585, 0.125, 0.893, 0.125, 0.893, 0.0625, 0.9585, 0.5, 0.9585, 0.5625, 0.893, 0.5625, 0.893, 0.5, 0.9585, 0.9375, 0.9257, 1.0, 0.893, 0.9375, 0.9257, 0.0, 0.9585, 0.0625, 0.893, 0.0625, 0.9585, 0.4375, 0.9585, 0.5, 0.893, 0.5, 0.893, 0.4375, 0.9585, 0.875, 0.9585, 0.9375, 0.893, 0.9375, 0.893, 0.875, 0.9585, 0.375, 0.9585, 0.4375, 0.893, 0.4375, 0.893, 0.375, 0.9585, 0.8125, 0.9585, 0.875, 0.893, 0.875, 0.893, 0.8125, 0.9585, 0.3125, 0.9585, 0.375, 0.893, 0.375, 0.893, 0.3125, 0.9585, 0.75, 0.9585, 0.8125, 0.893, 0.8125, 0.893, 0.75, 0.9585, 0.25, 0.9585, 0.3125, 0.893, 0.3125, 0.893, 0.25, 0.9585, 0.6875, 0.9585, 0.75, 0.893, 0.75, 0.893, 0.6875, 0.9585, 0.1875, 0.9585, 0.25, 0.893, 0.25, 0.893, 0.1875, 0.9585, 0.625, 0.9585, 0.6875, 0.893, 0.6875, 0.893, 0.625, 0.9585, 0.125, 0.9585, 0.1875, 0.893, 0.1875, 0.893, 0.125, 0.9585, 0.5625, 0.9585, 0.625, 0.893, 0.625, 0.893, 0.5625, 0.893, 0.75, 0.893, 0.8125, 0.8275, 0.8125, 0.8275, 0.75, 0.893, 0.25, 0.893, 0.3125, 0.8275, 0.3125, 0.8275, 0.25, 0.893, 0.6875, 0.893, 0.75, 0.8275, 0.75, 0.8275, 0.6875, 0.893, 0.1875, 0.893, 0.25, 0.8275, 0.25, 0.8275, 0.1875, 0.893, 0.625, 0.893, 0.6875, 0.8275, 0.6875, 0.8275, 0.625, 0.893, 0.125, 0.893, 0.1875, 0.8275, 0.1875, 0.8275, 0.125, 0.893, 0.5625, 0.893, 0.625, 0.8275, 0.625, 0.8275, 0.5625, 0.893, 0.0625, 0.893, 0.125, 0.8275, 0.125, 0.8275, 0.0625, 0.893, 0.5, 0.893, 0.5625, 0.8275, 0.5625, 0.8275, 0.5, 0.893, 0.9375, 0.8602, 1.0, 0.8275, 0.9375, 0.8602, 0.0, 0.893, 0.0625, 0.8275, 0.0625, 0.893, 0.4375, 0.893, 0.5, 0.8275, 0.5, 0.8275, 0.4375, 0.893, 0.875, 0.893, 0.9375, 0.8275, 0.9375, 0.8275, 0.875, 0.893, 0.375, 0.893, 0.4375, 0.8275, 0.4375, 0.8275, 0.375, 0.893, 0.8125, 0.893, 0.875, 0.8275, 0.875, 0.8275, 0.8125, 0.893, 0.3125, 0.893, 0.375, 0.8275, 0.375, 0.8275, 0.3125, 0.8275, 0.5, 0.8275, 0.5625, 0.762, 0.5625, 0.762, 0.5, 0.8275, 0.9375, 0.7947, 1.0, 0.762, 0.9375, 0.7947, 0.0, 0.8275, 0.0625, 0.762, 0.0625, 0.8275, 0.4375, 0.8275, 0.5, 0.762, 0.5, 0.762, 0.4375, 0.8275, 0.875, 0.8275, 0.9375, 0.762, 0.9375, 0.762, 0.875, 0.8275, 0.375, 0.8275, 0.4375, 0.762, 0.4375, 0.762, 0.375, 0.8275, 0.8125, 0.8275, 0.875, 0.762, 0.875, 0.762, 0.8125, 0.8275, 0.3125, 0.8275, 0.375, 0.762, 0.375, 0.762, 0.3125, 0.8275, 0.75, 0.8275, 0.8125, 0.762, 0.8125, 0.762, 0.75, 0.8275, 0.25, 0.8275, 0.3125, 0.762, 0.3125, 0.762, 0.25, 0.8275, 0.6875, 0.8275, 0.75, 0.762, 0.75, 0.762, 0.6875, 0.8275, 0.1875, 0.8275, 0.25, 0.762, 0.25, 0.762, 0.1875, 0.8275, 0.625, 0.8275, 0.6875, 0.762, 0.6875, 0.762, 0.625, 0.8275, 0.125, 0.8275, 0.1875, 0.762, 0.1875, 0.762, 0.125, 0.8275, 0.5625, 0.8275, 0.625, 0.762, 0.625, 0.762, 0.5625, 0.8275, 0.0625, 0.8275, 0.125, 0.762, 0.125, 0.762, 0.0625, 0.762, 0.25, 0.762, 0.3125, 0.6965, 0.3125, 0.6965, 0.25, 0.762, 0.6875, 0.762, 0.75, 0.6965, 0.75, 0.6965, 0.6875, 0.762, 0.1875, 0.762, 0.25, 0.6965, 0.25, 0.6965, 0.1875, 0.762, 0.625, 0.762, 0.6875, 0.6965, 0.6875, 0.6965, 0.625, 0.762, 0.125, 0.762, 0.1875, 0.6965, 0.1875, 0.6965, 0.125, 0.762, 0.5625, 0.762, 0.625, 0.6965, 0.625, 0.6965, 0.5625, 0.762, 0.0625, 0.762, 0.125, 0.6965, 0.125, 0.6965, 0.0625, 0.762, 0.5, 0.762, 0.5625, 0.6965, 0.5625, 0.6965, 0.5, 0.762, 0.9375, 0.7292, 1.0, 0.6965, 0.9375, 0.7292, 0.0, 0.762, 0.0625, 0.6965, 0.0625, 0.762, 0.4375, 0.762, 0.5, 0.6965, 0.5, 0.6965, 0.4375, 0.762, 0.875, 0.762, 0.9375, 0.6965, 0.9375, 0.6965, 0.875, 0.762, 0.375, 0.762, 0.4375, 0.6965, 0.4375, 0.6965, 0.375, 0.762, 0.8125, 0.762, 0.875, 0.6965, 0.875, 0.6965, 0.8125, 0.762, 0.3125, 0.762, 0.375, 0.6965, 0.375, 0.6965, 0.3125, 0.762, 0.75, 0.762, 0.8125, 0.6965, 0.8125, 0.6965, 0.75, 0.6965, 0.9375, 0.6637, 1.0, 0.631, 0.9375, 0.6637, 0.0, 0.6965, 0.0625, 0.631, 0.0625, 0.6965, 0.4375, 0.6965, 0.5, 0.631, 0.5, 0.631, 0.4375, 0.6965, 0.875, 0.6965, 0.9375, 0.631, 0.9375, 0.631, 0.875, 0.6965, 0.375, 0.6965, 0.4375, 0.631, 0.4375, 0.631, 0.375, 0.6965, 0.8125, 0.6965, 0.875, 0.631, 0.875, 0.631, 0.8125, 0.6965, 0.3125, 0.6965, 0.375, 0.631, 0.375, 0.631, 0.3125, 0.6965, 0.75, 0.6965, 0.8125, 0.631, 0.8125, 0.631, 0.75, 0.6965, 0.25, 0.6965, 0.3125, 0.631, 0.3125, 0.631, 0.25, 0.6965, 0.6875, 0.6965, 0.75, 0.631, 0.75, 0.631, 0.6875, 0.6965, 0.1875, 0.6965, 0.25, 0.631, 0.25, 0.631, 0.1875, 0.6965, 0.625, 0.6965, 0.6875, 0.631, 0.6875, 0.631, 0.625, 0.6965, 0.125, 0.6965, 0.1875, 0.631, 0.1875, 0.631, 0.125, 0.6965, 0.5625, 0.6965, 0.625, 0.631, 0.625, 0.631, 0.5625, 0.6965, 0.0625, 0.6965, 0.125, 0.631, 0.125, 0.631, 0.0625, 0.6965, 0.5, 0.6965, 0.5625, 0.631, 0.5625, 0.631, 0.5, 0.631, 0.6875, 0.631, 0.75, 0.5655, 0.75, 0.5655, 0.6875, 0.631, 0.1875, 0.631, 0.25, 0.5655, 0.25, 0.5655, 0.1875, 0.631, 0.625, 0.631, 0.6875, 0.5655, 0.6875, 0.5655, 0.625, 0.631, 0.125, 0.631, 0.1875, 0.5655, 0.1875, 0.5655, 0.125, 0.631, 0.5625, 0.631, 0.625, 0.5655, 0.625, 0.5655, 0.5625, 0.631, 0.0625, 0.631, 0.125, 0.5655, 0.125, 0.5655, 0.0625, 0.631, 0.5, 0.631, 0.5625, 0.5655, 0.5625, 0.5655, 0.5, 0.631, 0.9375, 0.5982, 1.0, 0.5655, 0.9375, 0.5982, 0.0, 0.631, 0.0625, 0.5655, 0.0625, 0.631, 0.4375, 0.631, 0.5, 0.5655, 0.5, 0.5655, 0.4375, 0.631, 0.875, 0.631, 0.9375, 0.5655, 0.9375, 0.5655, 0.875, 0.631, 0.375, 0.631, 0.4375, 0.5655, 0.4375, 0.5655, 0.375, 0.631, 0.8125, 0.631, 0.875, 0.5655, 0.875, 0.5655, 0.8125, 0.631, 0.3125, 0.631, 0.375, 0.5655, 0.375, 0.5655, 0.3125, 0.631, 0.75, 0.631, 0.8125, 0.5655, 0.8125, 0.5655, 0.75, 0.631, 0.25, 0.631, 0.3125, 0.5655, 0.3125, 0.5655, 0.25, 0.5655, 0.4375, 0.5655, 0.5, 0.5, 0.5, 0.5, 0.4375, 0.5655, 0.875, 0.5655, 0.9375, 0.5, 0.9375, 0.5, 0.875, 0.5655, 0.375, 0.5655, 0.4375, 0.5, 0.4375, 0.5, 0.375, 0.5655, 0.8125, 0.5655, 0.875, 0.5, 0.875, 0.5, 0.8125, 0.5655, 0.3125, 0.5655, 0.375, 0.5, 0.375, 0.5, 0.3125, 0.5655, 0.75, 0.5655, 0.8125, 0.5, 0.8125, 0.5, 0.75, 0.5655, 0.25, 0.5655, 0.3125, 0.5, 0.3125, 0.5, 0.25, 0.5655, 0.6875, 0.5655, 0.75, 0.5, 0.75, 0.5, 0.6875, 0.5655, 0.1875, 0.5655, 0.25, 0.5, 0.25, 0.5, 0.1875, 0.5655, 0.625, 0.5655, 0.6875, 0.5, 0.6875, 0.5, 0.625, 0.5655, 0.125, 0.5655, 0.1875, 0.5, 0.1875, 0.5, 0.125, 0.5655, 0.5625, 0.5655, 0.625, 0.5, 0.625, 0.5, 0.5625, 0.5655, 0.0625, 0.5655, 0.125, 0.5, 0.125, 0.5, 0.0625, 0.5655, 0.5, 0.5655, 0.5625, 0.5, 0.5625, 0.5, 0.5, 0.5655, 0.9375, 0.5327, 1.0, 0.5, 0.9375, 0.5327, 0.0, 0.5655, 0.0625, 0.5, 0.0625, 0.5, 0.1875, 0.5, 0.25, 0.4345, 0.25, 0.4345, 0.1875, 0.5, 0.625, 0.5, 0.6875, 0.4345, 0.6875, 0.4345, 0.625, 0.5, 0.125, 0.5, 0.1875, 0.4345, 0.1875, 0.4345, 0.125, 0.5, 0.5625, 0.5, 0.625, 0.4345, 0.625, 0.4345, 0.5625, 0.5, 0.0625, 0.5, 0.125, 0.4345, 0.125, 0.4345, 0.0625, 0.5, 0.5, 0.5, 0.5625, 0.4345, 0.5625, 0.4345, 0.5, 0.5, 0.9375, 0.4673, 1.0, 0.4345, 0.9375, 0.4673, 0.0, 0.5, 0.0625, 0.4345, 0.0625, 0.5, 0.4375, 0.5, 0.5, 0.4345, 0.5, 0.4345, 0.4375, 0.5, 0.875, 0.5, 0.9375, 0.4345, 0.9375, 0.4345, 0.875, 0.5, 0.375, 0.5, 0.4375, 0.4345, 0.4375, 0.4345, 0.375, 0.5, 0.8125, 0.5, 0.875, 0.4345, 0.875, 0.4345, 0.8125, 0.5, 0.3125, 0.5, 0.375, 0.4345, 0.375, 0.4345, 0.3125, 0.5, 0.75, 0.5, 0.8125, 0.4345, 0.8125, 0.4345, 0.75, 0.5, 0.25, 0.5, 0.3125, 0.4345, 0.3125, 0.4345, 0.25, 0.5, 0.6875, 0.5, 0.75, 0.4345, 0.75, 0.4345, 0.6875, 0.4345, 0.375, 0.4345, 0.4375, 0.369, 0.4375, 0.369, 0.375, 0.4345, 0.8125, 0.4345, 0.875, 0.369, 0.875, 0.369, 0.8125, 0.4345, 0.3125, 0.4345, 0.375, 0.369, 0.375, 0.369, 0.3125, 0.4345, 0.75, 0.4345, 0.8125, 0.369, 0.8125, 0.369, 0.75, 0.4345, 0.25, 0.4345, 0.3125, 0.369, 0.3125, 0.369, 0.25, 0.4345, 0.6875, 0.4345, 0.75, 0.369, 0.75, 0.369, 0.6875, 0.4345, 0.1875, 0.4345, 0.25, 0.369, 0.25, 0.369, 0.1875, 0.4345, 0.625, 0.4345, 0.6875, 0.369, 0.6875, 0.369, 0.625, 0.4345, 0.125, 0.4345, 0.1875, 0.369, 0.1875, 0.369, 0.125, 0.4345, 0.5625, 0.4345, 0.625, 0.369, 0.625, 0.369, 0.5625, 0.4345, 0.0625, 0.4345, 0.125, 0.369, 0.125, 0.369, 0.0625, 0.4345, 0.5, 0.4345, 0.5625, 0.369, 0.5625, 0.369, 0.5, 0.4345, 0.9375, 0.4018, 1.0, 0.369, 0.9375, 0.4018, 0.0, 0.4345, 0.0625, 0.369, 0.0625, 0.4345, 0.4375, 0.4345, 0.5, 0.369, 0.5, 0.369, 0.4375, 0.4345, 0.875, 0.4345, 0.9375, 0.369, 0.9375, 0.369, 0.875, 0.369, 0.125, 0.369, 0.1875, 0.3035, 0.1875, 0.3035, 0.125, 0.369, 0.5625, 0.369, 0.625, 0.3035, 0.625, 0.3035, 0.5625, 0.369, 0.0625, 0.369, 0.125, 0.3035, 0.125, 0.3035, 0.0625, 0.369, 0.5, 0.369, 0.5625, 0.3035, 0.5625, 0.3035, 0.5, 0.369, 0.9375, 0.3363, 1.0, 0.3035, 0.9375, 0.3363, 0.0, 0.369, 0.0625, 0.3035, 0.0625, 0.369, 0.4375, 0.369, 0.5, 0.3035, 0.5, 0.3035, 0.4375, 0.369, 0.875, 0.369, 0.9375, 0.3035, 0.9375, 0.3035, 0.875, 0.369, 0.375, 0.369, 0.4375, 0.3035, 0.4375, 0.3035, 0.375, 0.369, 0.8125, 0.369, 0.875, 0.3035, 0.875, 0.3035, 0.8125, 0.369, 0.3125, 0.369, 0.375, 0.3035, 0.375, 0.3035, 0.3125, 0.369, 0.75, 0.369, 0.8125, 0.3035, 0.8125, 0.3035, 0.75, 0.369, 0.25, 0.369, 0.3125, 0.3035, 0.3125, 0.3035, 0.25, 0.369, 0.6875, 0.369, 0.75, 0.3035, 0.75, 0.3035, 0.6875, 0.369, 0.1875, 0.369, 0.25, 0.3035, 0.25, 0.3035, 0.1875, 0.369, 0.625, 0.369, 0.6875, 0.3035, 0.6875, 0.3035, 0.625, 0.3035, 0.8125, 0.3035, 0.875, 0.238, 0.875, 0.238, 0.8125, 0.3035, 0.3125, 0.3035, 0.375, 0.238, 0.375, 0.238, 0.3125, 0.3035, 0.75, 0.3035, 0.8125, 0.238, 0.8125, 0.238, 0.75, 0.3035, 0.25, 0.3035, 0.3125, 0.238, 0.3125, 0.238, 0.25, 0.3035, 0.6875, 0.3035, 0.75, 0.238, 0.75, 0.238, 0.6875, 0.3035, 0.1875, 0.3035, 0.25, 0.238, 0.25, 0.238, 0.1875, 0.3035, 0.625, 0.3035, 0.6875, 0.238, 0.6875, 0.238, 0.625, 0.3035, 0.125, 0.3035, 0.1875, 0.238, 0.1875, 0.238, 0.125, 0.3035, 0.5625, 0.3035, 0.625, 0.238, 0.625, 0.238, 0.5625, 0.3035, 0.0625, 0.3035, 0.125, 0.238, 0.125, 0.238, 0.0625, 0.3035, 0.5, 0.3035, 0.5625, 0.238, 0.5625, 0.238, 0.5, 0.3035, 0.9375, 0.2708, 1.0, 0.238, 0.9375, 0.2708, 0.0, 0.3035, 0.0625, 0.238, 0.0625, 0.3035, 0.4375, 0.3035, 0.5, 0.238, 0.5, 0.238, 0.4375, 0.3035, 0.875, 0.3035, 0.9375, 0.238, 0.9375, 0.238, 0.875, 0.3035, 0.375, 0.3035, 0.4375, 0.238, 0.4375, 0.238, 0.375, 0.238, 0.5625, 0.238, 0.625, 0.1725, 0.625, 0.1725, 0.5625, 0.238, 0.0625, 0.238, 0.125, 0.1725, 0.125, 0.1725, 0.0625, 0.238, 0.5, 0.238, 0.5625, 0.1725, 0.5625, 0.1725, 0.5, 0.238, 0.9375, 0.2053, 1.0, 0.1725, 0.9375, 0.2053, 0.0, 0.238, 0.0625, 0.1725, 0.0625, 0.238, 0.4375, 0.238, 0.5, 0.1725, 0.5, 0.1725, 0.4375, 0.238, 0.875, 0.238, 0.9375, 0.1725, 0.9375, 0.1725, 0.875, 0.238, 0.375, 0.238, 0.4375, 0.1725, 0.4375, 0.1725, 0.375, 0.238, 0.8125, 0.238, 0.875, 0.1725, 0.875, 0.1725, 0.8125, 0.238, 0.3125, 0.238, 0.375, 0.1725, 0.375, 0.1725, 0.3125, 0.238, 0.75, 0.238, 0.8125, 0.1725, 0.8125, 0.1725, 0.75, 0.238, 0.25, 0.238, 0.3125, 0.1725, 0.3125, 0.1725, 0.25, 0.238, 0.6875, 0.238, 0.75, 0.1725, 0.75, 0.1725, 0.6875, 0.238, 0.1875, 0.238, 0.25, 0.1725, 0.25, 0.1725, 0.1875, 0.238, 0.625, 0.238, 0.6875, 0.1725, 0.6875, 0.1725, 0.625, 0.238, 0.125, 0.238, 0.1875, 0.1725, 0.1875, 0.1725, 0.125, 0.1725, 0.3125, 0.1725, 0.375, 0.107, 0.375, 0.107, 0.3125, 0.1725, 0.75, 0.1725, 0.8125, 0.107, 0.8125, 0.107, 0.75, 0.1725, 0.25, 0.1725, 0.3125, 0.107, 0.3125, 0.107, 0.25, 0.1725, 0.6875, 0.1725, 0.75, 0.107, 0.75, 0.107, 0.6875, 0.1725, 0.1875, 0.1725, 0.25, 0.107, 0.25, 0.107, 0.1875, 0.1725, 0.625, 0.1725, 0.6875, 0.107, 0.6875, 0.107, 0.625, 0.1725, 0.125, 0.1725, 0.1875, 0.107, 0.1875, 0.107, 0.125, 0.1725, 0.5625, 0.1725, 0.625, 0.107, 0.625, 0.107, 0.5625, 0.1725, 0.0625, 0.1725, 0.125, 0.107, 0.125, 0.107, 0.0625, 0.1725, 0.5, 0.1725, 0.5625, 0.107, 0.5625, 0.107, 0.5, 0.1725, 0.9375, 0.1398, 1.0, 0.107, 0.9375, 0.1398, 0.0, 0.1725, 0.0625, 0.107, 0.0625, 0.1725, 0.4375, 0.1725, 0.5, 0.107, 0.5, 0.107, 0.4375, 0.1725, 0.875, 0.1725, 0.9375, 0.107, 0.9375, 0.107, 0.875, 0.1725, 0.375, 0.1725, 0.4375, 0.107, 0.4375, 0.107, 0.375, 0.1725, 0.8125, 0.1725, 0.875, 0.107, 0.875, 0.107, 0.8125, 0.107, 0.0625, 0.107, 0.125, 0.04155, 0.125, 0.04155, 0.0625, 0.107, 0.5, 0.107, 0.5625, 0.04155, 0.5625, 0.04155, 0.5, 0.107, 0.9375, 0.07429, 1.0, 0.04155, 0.9375, 0.07429, 0.0, 0.107, 0.0625, 0.04155, 0.0625, 0.107, 0.4375, 0.107, 0.5, 0.04155, 0.5, 0.04155, 0.4375, 0.107, 0.875, 0.107, 0.9375, 0.04155, 0.9375, 0.04155, 0.875, 0.107, 0.375, 0.107, 0.4375, 0.04155, 0.4375, 0.04155, 0.375, 0.107, 0.8125, 0.107, 0.875, 0.04155, 0.875, 0.04155, 0.8125, 0.107, 0.3125, 0.107, 0.375, 0.04155, 0.375, 0.04155, 0.3125, 0.107, 0.75, 0.107, 0.8125, 0.04155, 0.8125, 0.04155, 0.75, 0.107, 0.25, 0.107, 0.3125, 0.04155, 0.3125, 0.04155, 0.25, 0.107, 0.6875, 0.107, 0.75, 0.04155, 0.75, 0.04155, 0.6875, 0.107, 0.1875, 0.107, 0.25, 0.04155, 0.25, 0.04155, 0.1875, 0.107, 0.625, 0.107, 0.6875, 0.04155, 0.6875, 0.04155, 0.625, 0.107, 0.125, 0.107, 0.1875, 0.04155, 0.1875, 0.04155, 0.125, 0.107, 0.5625, 0.107, 0.625, 0.04155, 0.625, 0.04155, 0.5625, 0.04155, 0.75, 0.04155, 0.8125, -0.02395, 0.8125, -0.02395, 0.75, 0.04155, 0.25, 0.04155, 0.3125, -0.02395, 0.3125, -0.02395, 0.25, 0.04155, 0.6875, 0.04155, 0.75, -0.02395, 0.75, -0.02395, 0.6875, 0.04155, 0.1875, 0.04155, 0.25, -0.02395, 0.25, -0.02395, 0.1875, 0.04155, 0.625, 0.04155, 0.6875, -0.02395, 0.6875, -0.02395, 0.625, 0.04155, 0.125, 0.04155, 0.1875, -0.02395, 0.1875, -0.02395, 0.125, 0.04155, 0.5625, 0.04155, 0.625, -0.02395, 0.625, -0.02395, 0.5625, 0.04155, 0.0625, 0.04155, 0.125, -0.02395, 0.125, -0.02395, 0.0625, 0.04155, 0.5, 0.04155, 0.5625, -0.02395, 0.5625, -0.02395, 0.5, 0.04155, 0.9375, 0.008799, 1.0, -0.02395, 0.9375, 0.008799, 0.0, 0.04155, 0.0625, -0.02395, 0.0625, 0.04155, 0.4375, 0.04155, 0.5, -0.02395, 0.5, -0.02395, 0.4375, 0.04155, 0.875, 0.04155, 0.9375, -0.02395, 0.9375, -0.02395, 0.875, 0.04155, 0.375, 0.04155, 0.4375, -0.02395, 0.4375, -0.02395, 0.375, 0.04155, 0.8125, 0.04155, 0.875, -0.02395, 0.875, -0.02395, 0.8125, 0.04155, 0.3125, 0.04155, 0.375, -0.02395, 0.375, -0.02395, 0.3125, -0.02395, 0.5, -0.02395, 0.5625, -0.08944, 0.5625, -0.08944, 0.5, -0.02395, 0.9375, -0.05669, 1.0, -0.08944, 0.9375, -0.05669, 0.0, -0.02395, 0.0625, -0.08944, 0.0625, -0.02395, 0.4375, -0.02395, 0.5, -0.08944, 0.5, -0.08944, 0.4375, -0.02395, 0.875, -0.02395, 0.9375, -0.08944, 0.9375, -0.08944, 0.875, -0.02395, 0.375, -0.02395, 0.4375, -0.08944, 0.4375, -0.08944, 0.375, -0.02395, 0.8125, -0.02395, 0.875, -0.08944, 0.875, -0.08944, 0.8125, -0.02395, 0.3125, -0.02395, 0.375, -0.08944, 0.375, -0.08944, 0.3125, -0.02395, 0.75, -0.02395, 0.8125, -0.08944, 0.8125, -0.08944, 0.75, -0.02395, 0.25, -0.02395, 0.3125, -0.08944, 0.3125, -0.08944, 0.25, -0.02395, 0.6875, -0.02395, 0.75, -0.08944, 0.75, -0.08944, 0.6875, -0.02395, 0.1875, -0.02395, 0.25, -0.08944, 0.25, -0.08944, 0.1875, -0.02395, 0.625, -0.02395, 0.6875, -0.08944, 0.6875, -0.08944, 0.625, -0.02395, 0.125, -0.02395, 0.1875, -0.08944, 0.1875, -0.08944, 0.125, -0.02395, 0.5625, -0.02395, 0.625, -0.08944, 0.625, -0.08944, 0.5625, -0.02395, 0.0625, -0.02395, 0.125, -0.08944, 0.125, -0.08944, 0.0625, -0.08944, 0.25, -0.08944, 0.3125, -0.1549, 0.3125, -0.1549, 0.25, -0.08944, 0.6875, -0.08944, 0.75, -0.1549, 0.75, -0.1549, 0.6875, -0.08944, 0.1875, -0.08944, 0.25, -0.1549, 0.25, -0.1549, 0.1875, -0.08944, 0.625, -0.08944, 0.6875, -0.1549, 0.6875, -0.1549, 0.625, -0.08944, 0.125, -0.08944, 0.1875, -0.1549, 0.1875, -0.1549, 0.125, -0.08944, 0.5625, -0.08944, 0.625, -0.1549, 0.625, -0.1549, 0.5625, -0.08944, 0.0625, -0.08944, 0.125, -0.1549, 0.125, -0.1549, 0.0625, -0.08944, 0.5, -0.08944, 0.5625, -0.1549, 0.5625, -0.1549, 0.5, -0.08944, 0.9375, -0.1222, 1.0, -0.1549, 0.9375, -0.1222, 0.0, -0.08944, 0.0625, -0.1549, 0.0625, -0.08944, 0.4375, -0.08944, 0.5, -0.1549, 0.5, -0.1549, 0.4375, -0.08944, 0.875, -0.08944, 0.9375, -0.1549, 0.9375, -0.1549, 0.875, -0.08944, 0.375, -0.08944, 0.4375, -0.1549, 0.4375, -0.1549, 0.375, -0.08944, 0.8125, -0.08944, 0.875, -0.1549, 0.875, -0.1549, 0.8125, -0.08944, 0.3125, -0.08944, 0.375, -0.1549, 0.375, -0.1549, 0.3125, -0.08944, 0.75, -0.08944, 0.8125, -0.1549, 0.8125, -0.1549, 0.75, -0.1877, 0.0, -0.1549, 0.0625, -0.2204, 0.0625, -0.1549, 0.4375, -0.1549, 0.5, -0.2204, 0.5, -0.2204, 0.4375, -0.1549, 0.875, -0.1549, 0.9375, -0.2204, 0.9375, -0.2204, 0.875, -0.1549, 0.375, -0.1549, 0.4375, -0.2204, 0.4375, -0.2204, 0.375, -0.1549, 0.8125, -0.1549, 0.875, -0.2204, 0.875, -0.2204, 0.8125, -0.1549, 0.3125, -0.1549, 0.375, -0.2204, 0.375, -0.2204, 0.3125, -0.1549, 0.75, -0.1549, 0.8125, -0.2204, 0.8125, -0.2204, 0.75, -0.1549, 0.25, -0.1549, 0.3125, -0.2204, 0.3125, -0.2204, 0.25, -0.1549, 0.6875, -0.1549, 0.75, -0.2204, 0.75, -0.2204, 0.6875, -0.1549, 0.1875, -0.1549, 0.25, -0.2204, 0.25, -0.2204, 0.1875, -0.1549, 0.625, -0.1549, 0.6875, -0.2204, 0.6875, -0.2204, 0.625, -0.1549, 0.125, -0.1549, 0.1875, -0.2204, 0.1875, -0.2204, 0.125, -0.1549, 0.5625, -0.1549, 0.625, -0.2204, 0.625, -0.2204, 0.5625, -0.1549, 0.0625, -0.1549, 0.125, -0.2204, 0.125, -0.2204, 0.0625, -0.1549, 0.5, -0.1549, 0.5625, -0.2204, 0.5625, -0.2204, 0.5, -0.1549, 0.9375, -0.1877, 1.0, -0.2204, 0.9375, -0.2204, 0.1875, -0.2204, 0.25, -0.2859, 0.25, -0.2859, 0.1875, -0.2204, 0.625, -0.2204, 0.6875, -0.2859, 0.6875, -0.2859, 0.625, -0.2204, 0.125, -0.2204, 0.1875, -0.2859, 0.1875, -0.2859, 0.125, -0.2204, 0.5625, -0.2204, 0.625, -0.2859, 0.625, -0.2859, 0.5625, -0.2204, 0.0625, -0.2204, 0.125, -0.2859, 0.125, -0.2859, 0.0625, -0.2204, 0.5, -0.2204, 0.5625, -0.2859, 0.5625, -0.2859, 0.5, -0.2204, 0.9375, -0.2532, 1.0, -0.2859, 0.9375, -0.2532, 0.0, -0.2204, 0.0625, -0.2859, 0.0625, -0.2204, 0.4375, -0.2204, 0.5, -0.2859, 0.5, -0.2859, 0.4375, -0.2204, 0.875, -0.2204, 0.9375, -0.2859, 0.9375, -0.2859, 0.875, -0.2204, 0.375, -0.2204, 0.4375, -0.2859, 0.4375, -0.2859, 0.375, -0.2204, 0.8125, -0.2204, 0.875, -0.2859, 0.875, -0.2859, 0.8125, -0.2204, 0.3125, -0.2204, 0.375, -0.2859, 0.375, -0.2859, 0.3125, -0.2204, 0.75, -0.2204, 0.8125, -0.2859, 0.8125, -0.2859, 0.75, -0.2204, 0.25, -0.2204, 0.3125, -0.2859, 0.3125, -0.2859, 0.25, -0.2204, 0.6875, -0.2204, 0.75, -0.2859, 0.75, -0.2859, 0.6875, -0.2859, 0.875, -0.2859, 0.9375, -0.3514, 0.9375, -0.3514, 0.875, -0.2859, 0.375, -0.2859, 0.4375, -0.3514, 0.4375, -0.3514, 0.375, -0.2859, 0.8125, -0.2859, 0.875, -0.3514, 0.875, -0.3514, 0.8125, -0.2859, 0.3125, -0.2859, 0.375, -0.3514, 0.375, -0.3514, 0.3125, -0.2859, 0.75, -0.2859, 0.8125, -0.3514, 0.8125, -0.3514, 0.75, -0.2859, 0.25, -0.2859, 0.3125, -0.3514, 0.3125, -0.3514, 0.25, -0.2859, 0.6875, -0.2859, 0.75, -0.3514, 0.75, -0.3514, 0.6875, -0.2859, 0.1875, -0.2859, 0.25, -0.3514, 0.25, -0.3514, 0.1875, -0.2859, 0.625, -0.2859, 0.6875, -0.3514, 0.6875, -0.3514, 0.625, -0.2859, 0.125, -0.2859, 0.1875, -0.3514, 0.1875, -0.3514, 0.125, -0.2859, 0.5625, -0.2859, 0.625, -0.3514, 0.625, -0.3514, 0.5625, -0.2859, 0.0625, -0.2859, 0.125, -0.3514, 0.125, -0.3514, 0.0625, -0.2859, 0.5, -0.2859, 0.5625, -0.3514, 0.5625, -0.3514, 0.5, -0.2859, 0.9375, -0.3187, 1.0, -0.3514, 0.9375, -0.3187, 0.0, -0.2859, 0.0625, -0.3514, 0.0625, -0.2859, 0.4375, -0.2859, 0.5, -0.3514, 0.5, -0.3514, 0.4375, -0.3514, 0.625, -0.3514, 0.6875, -0.4169, 0.6875, -0.4169, 0.625, -0.3514, 0.125, -0.3514, 0.1875, -0.4169, 0.1875, -0.4169, 0.125, -0.3514, 0.5625, -0.3514, 0.625, -0.4169, 0.625, -0.4169, 0.5625, -0.3514, 0.0625, -0.3514, 0.125, -0.4169, 0.125, -0.4169, 0.0625, -0.3514, 0.5, -0.3514, 0.5625, -0.4169, 0.5625, -0.4169, 0.5, -0.3514, 0.9375, -0.3842, 1.0, -0.4169, 0.9375, -0.3842, 0.0, -0.3514, 0.0625, -0.4169, 0.0625, -0.3514, 0.4375, -0.3514, 0.5, -0.4169, 0.5, -0.4169, 0.4375, -0.3514, 0.875, -0.3514, 0.9375, -0.4169, 0.9375, -0.4169, 0.875, -0.3514, 0.375, -0.3514, 0.4375, -0.4169, 0.4375, -0.4169, 0.375, -0.3514, 0.8125, -0.3514, 0.875, -0.4169, 0.875, -0.4169, 0.8125, -0.3514, 0.3125, -0.3514, 0.375, -0.4169, 0.375, -0.4169, 0.3125, -0.3514, 0.75, -0.3514, 0.8125, -0.4169, 0.8125, -0.4169, 0.75, -0.3514, 0.25, -0.3514, 0.3125, -0.4169, 0.3125, -0.4169, 0.25, -0.3514, 0.6875, -0.3514, 0.75, -0.4169, 0.75, -0.4169, 0.6875, -0.3514, 0.1875, -0.3514, 0.25, -0.4169, 0.25, -0.4169, 0.1875, -0.4169, 0.375, -0.4169, 0.4375, -0.4824, 0.4375, -0.4824, 0.375, -0.4169, 0.8125, -0.4169, 0.875, -0.4824, 0.875, -0.4824, 0.8125, -0.4169, 0.3125, -0.4169, 0.375, -0.4824, 0.375, -0.4824, 0.3125, -0.4169, 0.75, -0.4169, 0.8125, -0.4824, 0.8125, -0.4824, 0.75, -0.4169, 0.25, -0.4169, 0.3125, -0.4824, 0.3125, -0.4824, 0.25, -0.4169, 0.6875, -0.4169, 0.75, -0.4824, 0.75, -0.4824, 0.6875, -0.4169, 0.1875, -0.4169, 0.25, -0.4824, 0.25, -0.4824, 0.1875, -0.4169, 0.625, -0.4169, 0.6875, -0.4824, 0.6875, -0.4824, 0.625, -0.4169, 0.125, -0.4169, 0.1875, -0.4824, 0.1875, -0.4824, 0.125, -0.4169, 0.5625, -0.4169, 0.625, -0.4824, 0.625, -0.4824, 0.5625, -0.4169, 0.0625, -0.4169, 0.125, -0.4824, 0.125, -0.4824, 0.0625, -0.4169, 0.5, -0.4169, 0.5625, -0.4824, 0.5625, -0.4824, 0.5, -0.4169, 0.9375, -0.4497, 1.0, -0.4824, 0.9375, -0.4497, 0.0, -0.4169, 0.0625, -0.4824, 0.0625, -0.4169, 0.4375, -0.4169, 0.5, -0.4824, 0.5, -0.4824, 0.4375, -0.4169, 0.875, -0.4169, 0.9375, -0.4824, 0.9375, -0.4824, 0.875, -0.4824, 0.125, -0.4824, 0.1875, -0.5479, 0.1875, -0.5479, 0.125, -0.4824, 0.5625, -0.4824, 0.625, -0.5479, 0.625, -0.5479, 0.5625, -0.4824, 0.0625, -0.4824, 0.125, -0.5479, 0.125, -0.5479, 0.0625, -0.4824, 0.5, -0.4824, 0.5625, -0.5479, 0.5625, -0.5479, 0.5, -0.4824, 0.9375, -0.5151, 1.0, -0.5479, 0.9375, -0.5151, 0.0, -0.4824, 0.0625, -0.5479, 0.0625, -0.4824, 0.4375, -0.4824, 0.5, -0.5479, 0.5, -0.5479, 0.4375, -0.4824, 0.875, -0.4824, 0.9375, -0.5479, 0.9375, -0.5479, 0.875, -0.4824, 0.375, -0.4824, 0.4375, -0.5479, 0.4375, -0.5479, 0.375, -0.4824, 0.8125, -0.4824, 0.875, -0.5479, 0.875, -0.5479, 0.8125, -0.4824, 0.3125, -0.4824, 0.375, -0.5479, 0.375, -0.5479, 0.3125, -0.4824, 0.75, -0.4824, 0.8125, -0.5479, 0.8125, -0.5479, 0.75, -0.4824, 0.25, -0.4824, 0.3125, -0.5479, 0.3125, -0.5479, 0.25, -0.4824, 0.6875, -0.4824, 0.75, -0.5479, 0.75, -0.5479, 0.6875, -0.4824, 0.1875, -0.4824, 0.25, -0.5479, 0.25, -0.5479, 0.1875, -0.4824, 0.625, -0.4824, 0.6875, -0.5479, 0.6875, -0.5479, 0.625, 1.548, 0.8125, 1.548, 0.875, 1.482, 0.875, 1.482, 0.8125, 1.548, 0.3125, 1.548, 0.375, 1.482, 0.375, 1.482, 0.3125, 1.548, 0.75, 1.548, 0.8125, 1.482, 0.8125, 1.482, 0.75, 1.548, 0.25, 1.548, 0.3125, 1.482, 0.3125, 1.482, 0.25, 1.548, 0.6875, 1.548, 0.75, 1.482, 0.75, 1.482, 0.6875, 1.548, 0.1875, 1.548, 0.25, 1.482, 0.25, 1.482, 0.1875, 1.548, 0.625, 1.548, 0.6875, 1.482, 0.6875, 1.482, 0.625, 1.548, 0.125, 1.548, 0.1875, 1.482, 0.1875, 1.482, 0.125, 1.548, 0.5625, 1.548, 0.625, 1.482, 0.625, 1.482, 0.5625, 1.548, 0.0625, 1.548, 0.125, 1.482, 0.125, 1.482, 0.0625, 1.548, 0.5, 1.548, 0.5625, 1.482, 0.5625, 1.482, 0.5, 1.548, 0.9375, 1.515, 1.0, 1.482, 0.9375, 1.515, 0.0, 1.548, 0.0625, 1.482, 0.0625, 1.548, 0.4375, 1.548, 0.5, 1.482, 0.5, 1.482, 0.4375, 1.548, 0.875, 1.548, 0.9375, 1.482, 0.9375, 1.482, 0.875, 1.548, 0.375, 1.548, 0.4375, 1.482, 0.4375, 1.482, 0.375, 1.482, 0.5625, 1.482, 0.625, 1.417, 0.625, 1.417, 0.5625, 1.482, 0.0625, 1.482, 0.125, 1.417, 0.125, 1.417, 0.0625, 1.482, 0.5, 1.482, 0.5625, 1.417, 0.5625, 1.417, 0.5, 1.482, 0.9375, 1.45, 1.0, 1.417, 0.9375, 1.45, 0.0, 1.482, 0.0625, 1.417, 0.0625, 1.482, 0.4375, 1.482, 0.5, 1.417, 0.5, 1.417, 0.4375, 1.482, 0.875, 1.482, 0.9375, 1.417, 0.9375, 1.417, 0.875, 1.482, 0.375, 1.482, 0.4375, 1.417, 0.4375, 1.417, 0.375, 1.482, 0.8125, 1.482, 0.875, 1.417, 0.875, 1.417, 0.8125, 1.482, 0.3125, 1.482, 0.375, 1.417, 0.375, 1.417, 0.3125, 1.482, 0.75, 1.482, 0.8125, 1.417, 0.8125, 1.417, 0.75, 1.482, 0.25, 1.482, 0.3125, 1.417, 0.3125, 1.417, 0.25, 1.482, 0.6875, 1.482, 0.75, 1.417, 0.75, 1.417, 0.6875, 1.482, 0.1875, 1.482, 0.25, 1.417, 0.25, 1.417, 0.1875, 1.482, 0.625, 1.482, 0.6875, 1.417, 0.6875, 1.417, 0.625, 1.482, 0.125, 1.482, 0.1875, 1.417, 0.1875, 1.417, 0.125, 1.417, 0.3125, 1.417, 0.375, 1.351, 0.375, 1.351, 0.3125, 1.417, 0.75, 1.417, 0.8125, 1.351, 0.8125, 1.351, 0.75, 1.417, 0.25, 1.417, 0.3125, 1.351, 0.3125, 1.351, 0.25, 1.417, 0.6875, 1.417, 0.75, 1.351, 0.75, 1.351, 0.6875, 1.417, 0.1875, 1.417, 0.25, 1.351, 0.25, 1.351, 0.1875, 1.417, 0.625, 1.417, 0.6875, 1.351, 0.6875, 1.351, 0.625, 1.417, 0.125, 1.417, 0.1875, 1.351, 0.1875, 1.351, 0.125, 1.417, 0.5625, 1.417, 0.625, 1.351, 0.625, 1.351, 0.5625, 1.417, 0.0625, 1.417, 0.125, 1.351, 0.125, 1.351, 0.0625, 1.417, 0.5, 1.417, 0.5625, 1.351, 0.5625, 1.351, 0.5, 1.417, 0.9375, 1.384, 1.0, 1.351, 0.9375, 1.384, 0.0, 1.417, 0.0625, 1.351, 0.0625, 1.417, 0.4375, 1.417, 0.5, 1.351, 0.5, 1.351, 0.4375, 1.417, 0.875, 1.417, 0.9375, 1.351, 0.9375, 1.351, 0.875, 1.417, 0.375, 1.417, 0.4375, 1.351, 0.4375, 1.351, 0.375, 1.417, 0.8125, 1.417, 0.875, 1.351, 0.875, 1.351, 0.8125, 1.351, 0.0625, 1.351, 0.125, 1.286, 0.125, 1.286, 0.0625, 1.351, 0.5, 1.351, 0.5625, 1.286, 0.5625, 1.286, 0.5, 1.351, 0.9375, 1.319, 1.0, 1.286, 0.9375, 1.319, 0.0, 1.351, 0.0625, 1.286, 0.0625, 1.351, 0.4375, 1.351, 0.5, 1.286, 0.5, 1.286, 0.4375, 1.351, 0.875, 1.351, 0.9375, 1.286, 0.9375, 1.286, 0.875, 1.351, 0.375, 1.351, 0.4375, 1.286, 0.4375, 1.286, 0.375, 1.351, 0.8125, 1.351, 0.875, 1.286, 0.875, 1.286, 0.8125, 1.351, 0.3125, 1.351, 0.375, 1.286, 0.375, 1.286, 0.3125, 1.351, 0.75, 1.351, 0.8125, 1.286, 0.8125, 1.286, 0.75, 1.351, 0.25, 1.351, 0.3125, 1.286, 0.3125, 1.286, 0.25, 1.351, 0.6875, 1.351, 0.75, 1.286, 0.75, 1.286, 0.6875, 1.351, 0.1875, 1.351, 0.25, 1.286, 0.25, 1.286, 0.1875, 1.351, 0.625, 1.351, 0.6875, 1.286, 0.6875, 1.286, 0.625, 1.351, 0.125, 1.351, 0.1875, 1.286, 0.1875, 1.286, 0.125, 1.351, 0.5625, 1.351, 0.625, 1.286, 0.625, 1.286, 0.5625, 1.286, 0.25, 1.286, 0.3125, 1.22, 0.3125, 1.22, 0.25, 1.286, 0.6875, 1.286, 0.75, 1.22, 0.75, 1.22, 0.6875, 1.286, 0.1875, 1.286, 0.25, 1.22, 0.25, 1.22, 0.1875, 1.286, 0.625, 1.286, 0.6875, 1.22, 0.6875, 1.22, 0.625, 1.286, 0.125, 1.286, 0.1875, 1.22, 0.1875, 1.22, 0.125, 1.286, 0.5625, 1.286, 0.625, 1.22, 0.625, 1.22, 0.5625, 1.286, 0.0625, 1.286, 0.125, 1.22, 0.125, 1.22, 0.0625, 1.286, 0.5, 1.286, 0.5625, 1.22, 0.5625, 1.22, 0.5, 1.286, 0.9375, 1.253, 1.0, 1.22, 0.9375, 1.253, 0.0, 1.286, 0.0625, 1.22, 0.0625, 1.286, 0.4375, 1.286, 0.5, 1.22, 0.5, 1.22, 0.4375, 1.286, 0.875, 1.286, 0.9375, 1.22, 0.9375, 1.22, 0.875, 1.286, 0.375, 1.286, 0.4375, 1.22, 0.4375, 1.22, 0.375, 1.286, 0.8125, 1.286, 0.875, 1.22, 0.875, 1.22, 0.8125, 1.286, 0.3125, 1.286, 0.375, 1.22, 0.375, 1.22, 0.3125, 1.286, 0.75, 1.286, 0.8125, 1.22, 0.8125, 1.22, 0.75, 1.22, 0.9375, 1.188, 1.0, 1.155, 0.9375, 1.188, 0.0, 1.22, 0.0625, 1.155, 0.0625, 1.22, 0.4375, 1.22, 0.5, 1.155, 0.5, 1.155, 0.4375, 1.22, 0.875, 1.22, 0.9375, 1.155, 0.9375, 1.155, 0.875, 1.22, 0.375, 1.22, 0.4375, 1.155, 0.4375, 1.155, 0.375, 1.22, 0.8125, 1.22, 0.875, 1.155, 0.875, 1.155, 0.8125, 1.22, 0.3125, 1.22, 0.375, 1.155, 0.375, 1.155, 0.3125, 1.22, 0.75, 1.22, 0.8125, 1.155, 0.8125, 1.155, 0.75, 1.22, 0.25, 1.22, 0.3125, 1.155, 0.3125, 1.155, 0.25, 1.22, 0.6875, 1.22, 0.75, 1.155, 0.75, 1.155, 0.6875, 1.22, 0.1875, 1.22, 0.25, 1.155, 0.25, 1.155, 0.1875, 1.22, 0.625, 1.22, 0.6875, 1.155, 0.6875, 1.155, 0.625, 1.22, 0.125, 1.22, 0.1875, 1.155, 0.1875, 1.155, 0.125, 1.22, 0.5625, 1.22, 0.625, 1.155, 0.625, 1.155, 0.5625, 1.22, 0.0625, 1.22, 0.125, 1.155, 0.125, 1.155, 0.0625, 1.22, 0.5, 1.22, 0.5625, 1.155, 0.5625, 1.155, 0.5, 1.155, 0.6875, 1.155, 0.75, 1.089, 0.75, 1.089, 0.6875, 1.155, 0.1875, 1.155, 0.25, 1.089, 0.25, 1.089, 0.1875, 1.155, 0.625, 1.155, 0.6875, 1.089, 0.6875, 1.089, 0.625, 1.155, 0.125, 1.155, 0.1875, 1.089, 0.1875, 1.089, 0.125, 1.155, 0.5625, 1.155, 0.625, 1.089, 0.625, 1.089, 0.5625, 1.155, 0.0625, 1.155, 0.125, 1.089, 0.125, 1.089, 0.0625, 1.155, 0.5, 1.155, 0.5625, 1.089, 0.5625, 1.089, 0.5, 1.155, 0.9375, 1.122, 1.0, 1.089, 0.9375, 1.122, 0.0, 1.155, 0.0625, 1.089, 0.0625, 1.155, 0.4375, 1.155, 0.5, 1.089, 0.5, 1.089, 0.4375, 1.155, 0.875, 1.155, 0.9375, 1.089, 0.9375, 1.089, 0.875, 1.155, 0.375, 1.155, 0.4375, 1.089, 0.4375, 1.089, 0.375, 1.155, 0.8125, 1.155, 0.875, 1.089, 0.875, 1.089, 0.8125, 1.155, 0.3125, 1.155, 0.375, 1.089, 0.375, 1.089, 0.3125, 1.155, 0.75, 1.155, 0.8125, 1.089, 0.8125, 1.089, 0.75, 1.155, 0.25, 1.155, 0.3125, 1.089, 0.3125, 1.089, 0.25, 1.089, 0.4375, 1.089, 0.5, 1.024, 0.5, 1.024, 0.4375, 1.089, 0.875, 1.089, 0.9375, 1.024, 0.9375, 1.024, 0.875, 1.089, 0.375, 1.089, 0.4375, 1.024, 0.4375, 1.024, 0.375, 1.089, 0.8125, 1.089, 0.875, 1.024, 0.875, 1.024, 0.8125, 1.089, 0.3125, 1.089, 0.375, 1.024, 0.375, 1.024, 0.3125, 1.089, 0.75, 1.089, 0.8125, 1.024, 0.8125, 1.024, 0.75, 1.089, 0.25, 1.089, 0.3125, 1.024, 0.3125, 1.024, 0.25, 1.089, 0.6875, 1.089, 0.75, 1.024, 0.75, 1.024, 0.6875, 1.089, 0.1875, 1.089, 0.25, 1.024, 0.25, 1.024, 0.1875, 1.089, 0.625, 1.089, 0.6875, 1.024, 0.6875, 1.024, 0.625, 1.089, 0.125, 1.089, 0.1875, 1.024, 0.1875, 1.024, 0.125, 1.089, 0.5625, 1.089, 0.625, 1.024, 0.625, 1.024, 0.5625, 1.089, 0.0625, 1.089, 0.125, 1.024, 0.125, 1.024, 0.0625, 1.089, 0.5, 1.089, 0.5625, 1.024, 0.5625, 1.024, 0.5, 1.089, 0.9375, 1.057, 1.0, 1.024, 0.9375, 1.057, 0.0, 1.089, 0.0625, 1.024, 0.0625])
me_sphere.materials.append(mat_spherematerial)
me_sphere.use_remesh_fix_poles = True
me_sphere.use_remesh_preserve_attributes = False
me_sphere.use_mirror_vertex_groups = False
me_sphere.update()

# ---- objects
ob_camera = bpy.data.objects.new('Camera', cam_camera)
ob_sphere = bpy.data.objects.new('Sphere', me_sphere)
ob_sun = bpy.data.objects.new('Sun', light_sun)

# ---- transforms, parenting, visibility, modifiers, constraints
ob_camera.location = (0.0, -3.2, 0.0)
ob_camera.rotation_euler = (1.571, -0.0, 0.0)
ob_camera.lock_rotations_4d = False
ob_camera.empty_display_type = 'ARROWS'
ob_camera.color = (0.0, 0.0, 0.0, 0.0)
ob_camera.display_type = 'WIRE'
ob_camera.lineart.crease_threshold = 0.0
ob_sphere.location = (0.0, 0.0, 0.0)
ob_sphere.scale = (1.013, 1.013, 1.002)
ob_sphere.lineart.crease_threshold = 0.0
_m = ob_sphere.modifiers.new('Subdivision', 'SUBSURF')
_m.uv_smooth = 'PRESERVE_CORNERS'
_m.levels = 3
_m.render_levels = 3
_m.show_only_control_edges = False
ob_sun.location = (4.0, 0.0, 2.0)
ob_sun.rotation_euler = (5.565e-08, 0.7854, -0.7854)
ob_sun.lineart.crease_threshold = 0.0

# ---- collection membership
col_collection.objects.link(ob_camera)
col_collection.objects.link(ob_sphere)
col_collection.objects.link(ob_sun)

# ---- scene / render settings (as saved in the file)
scene.camera = ob_camera
scene.frame_start = 1; scene.frame_end = 250; scene.frame_set(1)
scene.render.engine = 'CYCLES'
scene.render.resolution_x = 2048
scene.render.resolution_y = 2048
scene.render.film_transparent = True
scene.cycles.use_denoising = False
scene.cycles.samples = 128
scene.cycles.sampling_pattern = 'TABULATED_SOBOL'
scene.cycles.use_adaptive_sampling = False
scene.cycles.use_light_tree = False
scene.view_settings.view_transform = 'Filmic'
bpy.context.view_layer.update()
